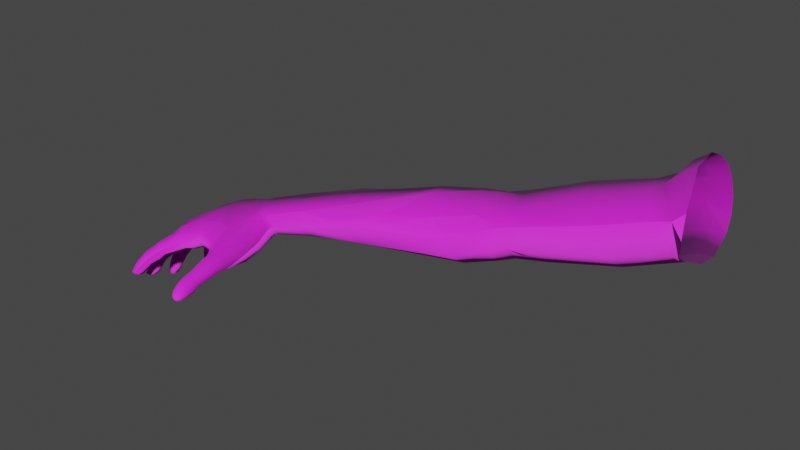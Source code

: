 # Source: right_arm.blend  (saved by Blender 4.2.66; exported with 4.5.12 LTS)
import bpy
from mathutils import Matrix  # noqa: F401  (used for matrix-valued properties, if any)

bpy.ops.wm.read_factory_settings(use_empty=True)
scene = bpy.context.scene
scene.name = 'Scene'

# ---- collections
col_collection = bpy.data.collections.new('Collection'); scene.collection.children.link(col_collection)

# ---- images (referenced by path relative to the original .blend; pixels are not part of the script)
import os
ASSET_DIR = os.environ.get("B2B_ASSET_DIR", "")  # directory of the original .blend (textures are referenced by path, not embedded)
HERE = os.path.dirname(os.path.abspath(__file__))  # packed textures are extracted next to this script under _unpacked/

def load_image(name, relpath, width, height, colorspace="sRGB"):
    """Load a texture the original file referenced (path relative to the .blend, or extracted next to this script)."""
    p = next((c for c in (os.path.join(HERE, relpath), os.path.join(ASSET_DIR, relpath)) if relpath and os.path.exists(c)), "")
    if p:
        img = bpy.data.images.load(p, check_existing=True)
        img.name = name
    else:  # same state as the original file: an image datablock whose file is absent (Cycles renders it pink)
        img = bpy.data.images.new(name, width, height)
        img.source = "FILE"
        img.filepath = "//" + (relpath or name)
    img.colorspace_settings.name = colorspace
    return img
img_armstexd_jpg_001 = load_image('ArmsTexD.jpg.001', 'arms/Arms_Texture/ArmsTexD.jpg', 1024, 1024, 'sRGB')
img_armstexn_jpg_001 = load_image('ArmsTexN.jpg.001', 'arms/Arms_Texture/ArmsTexN.jpg', 1024, 1024, 'sRGB')

# ---- materials (node trees are filled in below, after node groups)
mat_armstex_006 = bpy.data.materials.new('ArmsTex.006')
mat_armstex_006.use_transparent_shadow = False
mat_armstex_006.roughness = 0.2929
mat_armstex_006.specular_intensity = 1.0

# ---- material node trees
mat_armstex_006.use_nodes = True; mat_armstex_006.node_tree.nodes.clear()
_N = mat_armstex_006.node_tree.nodes; _L = mat_armstex_006.node_tree.links
n0 = _N.new('ShaderNodeBsdfPrincipled'); n0.name = 'Principled BSDF'; n0.location = (10, 300)
n0.distribution = 'GGX'
n0.subsurface_method = 'BURLEY'
n0.inputs[2].default_value = 0.8203
n0.inputs[3].default_value = 1.45
n0.inputs[13].default_value = 1.0
n0.inputs[27].default_value = (0.0, 0.0, 0.0, 1.0)
n0.inputs[28].default_value = 1.0
n1 = _N.new('ShaderNodeOutputMaterial'); n1.name = 'Material Output'; n1.location = (300, 300)
n2 = _N.new('ShaderNodeNormalMap'); n2.name = 'Normal Map'; n2.location = (-300, -300)
n2.label = 'Normal/Map'
n3 = _N.new('ShaderNodeTexImage'); n3.name = 'Image Texture'; n3.location = (-406, 382)
n3.image = img_armstexd_jpg_001
n4 = _N.new('ShaderNodeTexImage'); n4.name = 'Image Texture.001'; n4.location = (-614, -429)
n4.image = img_armstexn_jpg_001
_L.new(n0.outputs[0], n1.inputs[0])
_L.new(n2.outputs[0], n0.inputs[5])
_L.new(n3.outputs[0], n0.inputs[0])
_L.new(n4.outputs[0], n2.inputs[1])
n1.is_active_output = True

# ---- world
world_world = bpy.data.worlds.new('World'); scene.world = world_world
world_world.use_nodes = True; world_world.node_tree.nodes.clear()
_N = world_world.node_tree.nodes; _L = world_world.node_tree.links
n0 = _N.new('ShaderNodeOutputWorld'); n0.name = 'World Output'; n0.location = (300, 300)
n1 = _N.new('ShaderNodeBackground'); n1.name = 'Background'; n1.location = (10, 300)
n1.inputs[0].default_value = (0.05088, 0.05088, 0.05088, 1.0)
_L.new(n1.outputs[0], n0.inputs[0])
n0.is_active_output = True
world_world.color = (0.05088, 0.05088, 0.05088)
world_world.use_sun_shadow = False
world_world.sun_shadow_jitter_overblur = 0.0

# ---- meshes
me_fpsarms_2_003 = bpy.data.meshes.new('FpsArms.2.003')
me_fpsarms_2_003.from_pydata([(-80.31, -7.807, 13.25), (-83.88, -10.76, 13.88), (-84.74, -13.55, 15.08), (-78.28, -11.55, 16.7), (-78.67, -11.85, 13.68), (-76.28, -5.795, 18.51), (-84.2, -9.948, 14.81), (-82.46, -12.78, 20.98), (-81.37, -11.95, 23.27), (-84.29, -13.22, 14.74), (-80.97, -11.24, 24.1), (-82.82, -13.19, 18.33), (-82.86, -13.37, 15.54), (-83.27, -8.841, 23.71), (-78.97, -14.95, 29.5), (-78.9, -15.46, 29.86), (-78.81, -15.65, 29.64), (-78.81, -15.41, 29.32), (-78.49, -15.91, 29.69), (-78.38, -15.87, 29.31), (-84.4, -13.6, 15.92), (-84.11, -13.4, 15.88), (-81.55, -9.256, 24.21), (-78.14, -16.01, 29.72), (-84.72, -12.9, 16.69), (-76.31, -7.621, 21.75), (-77.88, -15.93, 29.46), (-84.5, -12.75, 16.85), (-78.04, -15.95, 29.97), (-81.14, -10.12, 24.41), (-82.5, -8.434, 23.21), (-85.34, -12.23, 16.89), (-82.78, -9.038, 24.35), (-85.29, -11.96, 17.0), (-85.63, -11.54, 16.36), (-84.76, -9.963, 19.33), (-77.55, -15.72, 29.74), (-78.0, -14.64, 30.1), (-78.51, -15.81, 30.02), (-77.63, -6.295, 15.13), (-77.49, -15.74, 29.02), (-77.62, -10.39, 12.13), (-77.75, -8.674, 12.01), (-77.03, -15.29, 29.29), (-78.18, -15.72, 28.79), (-77.88, -7.384, 12.73), (-76.35, -11.19, 15.93), (-85.18, -10.39, 17.1), (-78.72, -15.03, 28.82), (-76.75, -11.33, 13.37), (-85.5, -11.47, 16.79), (-72.02, -7.884, 18.69), (-78.82, -14.25, 29.04), (-85.85, -11.64, 15.63), (-76.92, -15.09, 28.01), (-76.46, -14.62, 28.49), (-77.72, -14.93, 27.78), (-78.33, -14.01, 27.85), (-78.35, -13.29, 28.28), (-72.29, -9.241, 17.83), (-77.87, -12.89, 28.8), (-73.47, -5.505, 18.75), (-77.12, -13.12, 29.14), (-72.51, -6.216, 19.02), (-85.55, -10.97, 15.41), (-72.87, -9.734, 16.89), (-76.48, -13.81, 28.95), (-73.56, -9.959, 16.13), (-73.97, -10.06, 15.73), (-86.67, -18.15, 16.46), (-75.25, -5.388, 16.15), (-78.83, -15.21, 30.07), (-75.95, -6.333, 13.74), (-75.81, -8.563, 12.22), (-75.9, -7.528, 12.52), (-78.43, -15.56, 30.26), (-75.19, -9.975, 13.02), (-77.95, -15.73, 30.22), (-75.94, -9.642, 12.27), (-74.68, -10.23, 14.41), (-86.71, -18.59, 16.85), (-77.39, -15.34, 29.96), (-76.93, -14.48, 29.55), (-71.33, -7.493, 18.07), (-77.54, -13.74, 29.61), (-71.61, -8.969, 17.06), (-86.43, -18.53, 16.9), (-72.42, -4.744, 17.62), (-71.73, -5.607, 18.32), (-78.37, -13.69, 29.34), (-86.27, -18.25, 16.67), (-78.87, -14.63, 29.71), (-72.09, -9.302, 15.99), (-72.48, -9.417, 14.75), (-75.41, -12.87, 25.09), (-86.22, -18.48, 17.34), (-73.34, -9.65, 15.27), (-74.66, -12.44, 25.53), (-76.45, -12.68, 24.88), (-85.95, -18.18, 17.21), (-86.17, -18.21, 17.71), (-77.11, -11.83, 24.95), (-73.5, -4.794, 15.14), (-75.21, -6.054, 13.17), (-74.45, -5.1, 15.74), (-75.07, -7.602, 12.28), (-74.74, -8.909, 12.62), (-86.01, -17.87, 17.73), (-77.11, -10.94, 25.31), (-73.93, -9.5, 13.91), (-86.43, -18.22, 17.84), (-85.29, -9.798, 18.31), (-76.57, -10.58, 26.05), (-74.22, -5.893, 12.44), (-73.96, -7.648, 11.9), (-86.35, -17.64, 17.94), (-73.53, -8.719, 12.44), (-75.4, -10.86, 26.58), (-72.93, -9.293, 13.48), (-73.0, -5.113, 18.27), (-72.2, -5.855, 18.66), (-87.1, -17.78, 17.25), (-74.68, -11.79, 26.33), (-77.35, -14.13, 27.12), (-76.52, -14.28, 27.33), (-71.76, -7.565, 18.32), (-83.52, -9.321, 22.8), (-72.05, -8.966, 17.44), (-86.57, -18.6, 17.42), (-77.87, -13.2, 27.22), (-85.91, -17.43, 17.63), (-86.36, -16.99, 17.85), (-85.79, -17.79, 17.06), (-72.61, -9.414, 16.45), (-86.14, -17.79, 16.45), (-86.71, -17.5, 16.19), (-84.31, -9.18, 17.79), (-86.94, -18.51, 16.88), (-77.73, -12.39, 27.52), (-77.21, -12.04, 27.96), (-86.86, -18.53, 17.44), (-86.7, -18.16, 17.86), (-76.06, -13.21, 28.27), (-85.42, -11.55, 14.54), (-86.67, -17.54, 17.9), (-86.94, -16.72, 17.59), (-76.49, -12.38, 28.14), (-75.93, -13.01, 28.05), (-87.32, -16.74, 16.97), (-87.16, -17.16, 16.4), (-86.94, -18.03, 16.51), (-85.4, -15.52, 16.41), (-85.62, -15.16, 17.09), (-85.76, -15.56, 15.79), (-75.97, -13.79, 27.71), (-76.68, -12.6, 28.43), (-86.49, -15.28, 15.62), (-74.33, -11.37, 25.62), (-87.06, -14.94, 15.93), (-87.24, -14.61, 16.55), (-75.04, -10.28, 25.75), (-76.29, -10.21, 25.39), (-86.92, -14.49, 17.13), (-77.42, -12.32, 28.24), (-74.95, -12.64, 23.89), (-86.3, -14.7, 17.37), (-85.73, -16.21, 16.6), (-74.11, -12.04, 24.46), (-85.89, -15.91, 17.27), (-86.82, -13.95, 15.65), (-86.07, -16.25, 16.0), (-86.71, -16.07, 15.84), (-87.23, -15.83, 16.16), (-87.45, -15.56, 16.78), (-76.21, -12.55, 23.61), (-77.32, -11.6, 23.82), (-77.3, -10.45, 24.51), (-87.13, -15.38, 17.36), (-86.45, -15.53, 17.54), (-87.07, -13.61, 16.27), (-76.16, -9.658, 24.61), (-86.73, -13.44, 16.92), (-87.22, -16.07, 16.2), (-87.4, -15.96, 16.84), (-87.08, -15.74, 17.42), (-79.89, -11.26, 22.53), (-77.77, -11.2, 22.4), (-77.03, -11.79, 22.84), (-19.27, 1.244, 7.103), (-74.66, -9.908, 25.04), (-18.68, -1.02, 2.304), (-73.95, -11.06, 24.96), (-19.27, 3.603, 7.096), (-72.93, -10.51, 22.39), (-19.43, 6.69, 6.438), (-73.59, -12.01, 21.44), (-20.05, 10.98, 3.445), (-20.06, 11.66, 0.335), (-19.8, 10.66, -1.789), (-21.59, 9.838, 3.731), (-21.81, 10.39, 0.6494), (-21.66, 9.534, -1.199), (-21.55, 8.608, -2.438), (-21.22, 6.876, -3.98), (-20.51, 4.28, -5.214), (-74.79, -8.016, 22.13), (-86.18, -12.56, 16.66), (-86.54, -13.04, 16.82), (-86.91, -13.13, 16.12), (-85.7, -12.26, 14.78), (-73.59, -8.599, 22.6), (-86.45, -12.59, 15.99), (-72.3, -9.275, 20.28), (-72.76, -10.76, 19.37), (-85.75, -12.93, 16.98), (-72.98, -7.326, 20.63), (-74.43, -6.558, 20.31), (-86.07, -13.43, 17.12), (-77.8, -10.22, 24.0), (-85.29, -13.72, 16.84), (-77.98, -11.17, 23.65), (-85.65, -14.1, 16.92), (-77.48, -9.442, 23.76), (-79.74, -10.9, 23.39), (-85.06, -14.25, 16.2), (-79.73, -10.03, 23.77), (-80.02, -8.996, 23.63), (-85.49, -14.52, 16.32), (-77.4, -11.64, 20.11), (-85.29, -12.94, 14.61), (-76.25, -12.29, 20.22), (-74.96, -12.39, 20.62), (-85.36, -14.23, 15.44), (-73.74, -11.23, 18.38), (-74.79, -11.25, 17.68), (-75.86, -11.04, 17.26), (-81.88, -7.686, 19.94), (-80.98, -7.787, 22.52), (-82.55, -8.144, 16.9), (-82.25, -11.92, 13.52), (-82.54, -10.3, 13.4), (-82.76, -9.055, 14.18), (-80.45, -12.02, 20.28), (-81.13, -12.39, 17.76), (-81.8, -12.77, 15.03), (-84.67, -12.41, 14.15), (-85.75, -14.51, 15.66), (-85.89, -13.73, 15.09), (-63.94, -3.009, 8.506), (-69.77, -3.968, 12.63), (-62.93, -2.131, 11.34), (-68.84, -3.777, 15.09), (-88.89, -16.74, 25.58), (-88.56, -17.53, 24.46), (-88.96, -17.34, 23.79), (-89.36, -16.99, 23.57), (-61.9, -2.892, 13.29), (-68.14, -4.748, 16.35), (-24.07, 7.732, -0.4443), (-19.17, -0.2529, -4.88), (-86.08, -11.52, 25.93), (-60.96, -5.635, 13.92), (-67.58, -7.019, 16.21), (-90.46, -17.97, 24.57), (-90.4, -18.08, 25.25), (-90.01, -17.85, 25.73), (-89.6, -17.23, 25.75), (-60.7, -8.493, 12.59), (-89.45, -16.32, 25.44), (-67.83, -8.9, 14.69), (-89.89, -16.07, 24.75), (-61.33, -9.843, 10.38), (-68.36, -9.472, 12.85), (-63.77, -8.141, 7.249), (-69.95, -7.518, 10.1), (-89.84, -16.52, 24.0), (-90.16, -17.44, 24.09), (-86.53, -14.48, 23.17), (-86.54, -14.2, 23.97), (-69.0, -8.962, 11.03), (-62.72, -9.318, 8.272), (-43.88, -2.388, -0.4469), (-87.06, -14.29, 22.47), (-44.85, 0.1571, 2.533), (-44.54, 1.033, 4.905), (-43.86, -0.7608, 6.805), (-87.75, -13.71, 22.37), (-88.1, -13.28, 22.86), (-88.08, -13.06, 23.53), (-42.78, -2.099, 8.092), (-87.67, -13.22, 24.1), (-41.38, -4.733, 7.632), (-41.5, -6.985, 5.481), (-42.2, -7.411, 1.786), (-87.09, -13.61, 24.35), (-87.66, -15.7, 23.88), (-87.52, -15.38, 24.56), (-88.05, -15.53, 23.21), (-88.61, -15.01, 23.02), (-88.96, -14.45, 23.37), (-88.98, -14.19, 24.1), (-88.47, -14.4, 24.69), (-87.94, -14.87, 24.88), (-85.29, -11.07, 22.95), (-86.77, -12.18, 23.58), (-85.58, -11.67, 26.49), (-42.61, -5.519, -0.8872), (-47.63, -4.412, -0.5118), (-47.25, -5.718, -0.2742), (-46.49, -2.484, 0.3327), (-45.56, -6.183, -0.3702), (-46.88, 0.8734, 6.103), (-47.47, 0.1612, 3.433), (-45.7, -1.305, 7.979), (-87.21, -11.96, 22.93), (-85.86, -10.78, 22.07), (-43.84, -5.724, 8.342), (-84.81, -11.55, 23.18), (-86.37, -12.73, 24.0), (-86.62, -14.43, 27.39), (-87.56, -13.8, 25.86), (-23.27, 6.329, -3.161), (-19.29, 4.33, -5.606), (-88.06, -13.52, 26.36), (-39.48, -0.9048, 8.033), (-84.44, -12.39, 22.77), (-85.96, -13.46, 23.8), (-87.95, -13.36, 27.1), (-85.84, -12.2, 24.73), (-84.2, -10.04, 24.64), (-22.34, 3.108, -4.983), (-83.19, -11.08, 25.62), (-84.57, -12.84, 21.93), (-86.06, -13.67, 22.82), (-85.2, -12.55, 21.07), (-86.62, -13.43, 21.95), (-37.88, -6.946, 0.8649), (-87.53, -13.53, 27.67), (-84.91, -12.09, 26.66), (-44.93, -3.107, 8.614), (-87.84, -13.24, 26.23), (-85.77, -11.85, 20.8), (-43.88, -7.921, 6.038), (-82.94, -11.91, 25.3), (-87.13, -14.42, 25.99), (-37.4, -3.915, 7.719), (-84.68, -12.75, 26.25), (-85.35, -10.99, 20.4), (-85.24, -11.53, 20.32), (-84.39, -12.37, 20.23), (-83.27, -12.37, 24.41), (-51.93, 0.2477, 8.919), (-52.52, -0.1281, 5.952), (-21.22, -0.1033, -4.827), (-50.51, -2.062, 10.64), (-83.86, -12.69, 21.53), (-44.8, -8.289, 2.153), (-87.13, -12.82, 21.8), (-83.89, -9.488, 22.2), (-83.62, -12.06, 22.52), (-18.96, -1.817, -1.647), (-84.21, -11.03, 22.96), (-49.55, -4.808, 10.59), (-87.72, -13.05, 26.96), (-84.48, -10.45, 22.82), (-86.02, -11.37, 21.12), (-85.4, -9.989, 21.7), (-89.87, -17.65, 23.93), (-87.24, -12.22, 22.13), (-84.73, -9.797, 20.1), (-87.53, -12.51, 22.37), (-87.51, -12.28, 23.12), (-20.56, 1.246, 6.58), (-90.21, -18.15, 24.46), (-89.78, -18.17, 24.43), (-89.45, -17.85, 24.09), (-23.63, 4.365, 6.515), (-90.22, -17.11, 25.06), (-25.94, 6.569, 3.913), (-48.53, -7.491, 9.836), (-84.67, -9.26, 21.35), (-26.37, 6.703, 0.6806), (-83.63, -8.749, 20.87), (-82.3, -9.49, 24.73), (-79.12, -6.481, 18.9), (-87.08, -12.49, 23.74), (-26.2, 5.897, -2.225), (-25.63, 2.474, -4.589), (-86.25, -14.14, 15.37), (-23.54, -0.9622, -4.529), (-20.8, -1.954, -1.502), (-28.54, -1.368, 7.583), (-86.3, -13.13, 15.32), (-86.7, -13.62, 15.52), (-45.44, -4.243, -0.8813), (-30.68, 1.97, 7.657), (-78.16, -7.333, 21.77), (-89.14, -14.81, 23.51), (-84.78, -11.12, 14.17), (-19.29, 1.734, -5.874), (-79.95, -6.829, 15.98), (-32.99, 4.341, 5.237), (-79.53, -10.88, 12.39), (-85.0, -10.56, 16.34), (-89.19, -14.59, 24.26), (-88.65, -14.71, 24.82), (-80.08, -9.207, 12.47), (-85.74, -11.36, 17.35), (-87.3, -13.26, 27.54), (-48.1, -9.217, 7.153), (-85.44, -11.89, 17.24), (-84.92, -13.03, 25.43), (-84.51, -12.71, 17.26), (-84.98, -10.42, 15.19), (-84.51, -10.67, 23.94), (-49.3, -9.695, 3.313), (-34.26, 4.218, 2.098), (-84.36, -12.88, 18.53), (-89.54, -18.31, 24.93), (-85.85, -11.56, 25.08), (-86.89, -13.83, 27.72), (-41.15, 0.5725, 6.305), (-51.31, -6.349, 0.6469), (-34.86, 3.491, -0.661), (-88.99, -18.01, 24.68), (-86.1, -11.77, 25.27), (-37.18, -6.246, 4.801), (-50.65, -7.866, 1.357), (-89.37, -18.11, 25.4), (-52.02, -4.326, 0.6902), (-52.54, -1.845, 2.537), (-33.22, 0.3304, -3.505), (-84.48, -12.4, 19.73), (-83.66, -10.49, 25.38), (-20.99, 5.188, 6.387), (-90.09, -18.32, 25.14), (-64.36, -5.077, 7.151), (-70.43, -5.794, 10.17), (-30.38, -3.439, -3.698), (-28.01, -5.017, -0.1466), (-27.34, -3.63, 4.289), (-85.15, -11.58, 20.07), (-83.21, -12.39, 13.91), (-88.95, -17.76, 25.35), (-89.72, -18.03, 25.63), (-89.27, -17.45, 25.71), (-85.28, -11.44, 26.33), (-19.6, -0.7829, 2.816), (-85.78, -11.24, 25.74), (-84.15, -10.31, 23.18), (-83.91, -12.03, 23.71), (-64.29, -6.593, 6.839), (-85.44, -12.86, 24.76), (-40.66, -1.617, -1.485), (-38.69, -4.799, -1.824), (-42.01, 0.8696, 1.321), (-84.09, -10.95, 23.12), (-41.76, 1.113, 3.902), (-24.02, 7.403, 3.345), (-84.44, -11.25, 23.6), (-88.53, -17.23, 25.2), (-85.3, -11.07, 19.89), (-86.0, -10.47, 18.71), (-89.71, -18.62, 20.44), (-89.91, -19.3, 20.9), (-89.48, -19.19, 20.87), (-83.28, -11.97, 22.88), (-89.21, -18.88, 20.53), (-82.41, -12.02, 23.84), (-89.2, -19.46, 21.35), (-88.72, -19.1, 21.11), (-81.98, -11.42, 24.77), (-88.93, -19.31, 21.72), (-88.71, -18.72, 21.82), (-89.33, -19.19, 22.07), (-88.93, -18.42, 22.15), (-89.95, -18.23, 21.52), (-82.17, -10.43, 25.08), (-82.94, -9.965, 25.06), (-83.78, -9.425, 24.2), (-89.12, -16.0, 26.96), (-89.72, -19.55, 21.56), (-88.35, -18.14, 21.65), (-88.6, -17.59, 22.0), (-88.41, -18.58, 20.91), (-88.89, -18.29, 20.3), (-89.42, -16.39, 27.48), (-89.08, -16.54, 27.45), (-88.76, -16.35, 27.11), (-89.46, -17.84, 20.16), (-90.18, -19.15, 21.01), (-88.9, -16.68, 27.93), (-88.4, -16.6, 27.67), (-90.02, -19.34, 21.67), (-89.61, -19.05, 22.16), (-89.23, -18.26, 22.19), (-89.21, -17.25, 21.91), (-89.74, -17.12, 21.25), (-89.85, -17.52, 20.55), (-88.7, -16.51, 28.35), (-89.97, -18.44, 20.59), (-86.72, -15.22, 19.81), (-86.73, -14.88, 20.57), (-87.28, -15.13, 19.15), (-88.07, -14.67, 19.05), (-88.55, -14.19, 19.52), (-88.3, -16.32, 28.31), (-88.97, -16.34, 28.55), (-88.51, -15.94, 28.65), (-89.3, -15.47, 27.99), (-89.34, -16.53, 28.12), (-87.88, -15.95, 28.14), (-88.1, -15.39, 28.49), (-87.98, -16.27, 27.41), (-88.52, -13.86, 20.21), (-88.03, -13.92, 20.76), (-87.37, -14.25, 20.93), (-87.63, -16.62, 20.27), (-87.58, -16.32, 21.03), (-88.12, -16.38, 19.65), (-88.84, -16.06, 19.57), (-89.25, -15.57, 19.98), (-89.21, -15.26, 20.74), (-88.68, -15.33, 21.3), (-88.02, -15.76, 21.41), (-88.34, -15.93, 26.78), (-88.72, -15.36, 26.57), (-89.59, -16.15, 27.58), (-89.56, -16.24, 28.21), (-89.18, -16.1, 28.62), (-88.76, -15.67, 28.66), (-85.97, -11.61, 19.86), (-87.35, -12.71, 20.37), (-87.86, -12.54, 19.71), (-86.46, -11.24, 18.98), (-85.56, -12.06, 20.07), (-86.82, -13.26, 20.66), (-88.54, -14.88, 28.31), (-88.87, -14.57, 27.62), (-88.99, -14.92, 26.92), (-89.32, -15.76, 27.09), (-85.6, -13.86, 25.93), (-85.43, -13.53, 26.71), (-85.12, -12.83, 19.73), (-86.38, -13.96, 20.35), (-85.04, -13.28, 18.87), (-86.47, -14.33, 19.57), (-85.52, -12.97, 18.02), (-86.93, -14.15, 18.78), (-86.09, -13.58, 25.31), (-86.1, -12.39, 17.79), (-86.56, -12.83, 25.25), (-87.57, -13.63, 18.58), (-86.48, -11.86, 18.09), (-87.84, -12.98, 18.98), (-88.1, -13.37, 19.16), (-86.72, -12.35, 25.67), (-88.12, -13.0, 19.9), (-87.6, -13.09, 20.51), (-89.4, -15.98, 20.1), (-89.36, -15.72, 20.87), (-88.8, -15.71, 21.45), (-86.64, -12.08, 26.27), (-19.52, 9.198, -3.287), (-19.42, 7.227, -4.588), (-86.23, -12.25, 26.81), (-85.74, -12.77, 27.04), (-86.82, -14.7, 26.66)], [], [(192, 434, 376, 372, 188), (432, 441, 535, 543), (417, 432, 543, 545), (402, 406, 42, 41), (406, 0, 45, 42), (3, 4, 49, 46), (235, 228, 3, 46), (4, 402, 41, 49), (396, 222, 25), (180, 205, 25, 222), (216, 5, 25, 205), (212, 213, 59, 51), (216, 215, 63, 61), (215, 212, 51, 63), (213, 233, 65, 59), (233, 234, 67, 65), (55, 154, 142, 66), (66, 142, 155, 62), (62, 155, 163, 60), (60, 163, 138, 58), (169, 393, 388), (179, 208, 393, 169), (181, 207, 208, 179), (217, 207, 181), (182, 172, 171), (183, 173, 172, 182), (234, 235, 68, 67), (184, 177, 173, 183), (178, 177, 184), (380, 358, 382), (70, 39, 5), (369, 380, 382), (111, 35, 136), (47, 111, 136), (13, 32, 30), (126, 13, 30), (413, 403, 6), (186, 220, 223, 185), (220, 186, 187, 175), (174, 175, 187), (39, 70, 72), (11, 412, 27, 12), (417, 412, 11), (7, 349, 432, 11), (355, 349, 7), (359, 355, 7), (468, 466, 8), (5, 216, 61, 70), (471, 468, 8), (72, 74, 45, 39), (194, 434, 192), (196, 199, 194), (198, 201, 200, 197), (563, 202, 201, 198), (197, 200, 199, 196), (199, 458, 434, 194), (200, 458, 199), (201, 258, 458, 200), (202, 258, 201), (203, 321, 258, 202), (321, 203, 204, 330), (330, 204, 399), (42, 45, 74, 73), (49, 41, 78, 76), (79, 46, 49, 76), (42, 73, 78, 41), (83, 85, 269, 262), (87, 88, 257, 251), (88, 83, 262, 257), (85, 92, 269), (269, 92, 93, 272), (440, 391, 345, 426), (439, 440, 426, 336), (67, 68, 96), (251, 249, 102, 87), (72, 70, 104, 103), (384, 396, 25, 5), (74, 72, 103, 105), (438, 439, 336, 454), (540, 539, 526, 480), (351, 311, 312, 352), (106, 73, 74, 105), (39, 45, 0, 400), (79, 76, 106, 109), (103, 104, 102, 113), (105, 103, 113, 114), (116, 106, 105, 114), (109, 106, 116, 118), (106, 76, 78), (104, 119, 87, 102), (119, 120, 88, 87), (120, 125, 83, 88), (125, 127, 85, 83), (127, 133, 92, 85), (133, 96, 93, 92), (113, 102, 249, 437), (527, 540, 480, 486), (486, 510, 528, 527), (412, 417, 545, 547), (510, 507, 529, 528), (354, 313, 311, 351), (362, 339, 313, 354), (508, 530, 529, 507), (512, 537, 530, 508), (379, 316, 339, 362), (409, 342, 316, 379), (566, 542, 346, 338), (542, 541, 411, 346), (415, 356, 342, 409), (422, 308, 310, 427), (447, 190, 188, 372), (447, 390, 360, 190), (541, 549, 452, 411), (549, 551, 328, 452), (551, 556, 425, 328), (362, 261, 267, 379), (422, 451, 436, 429), (427, 273, 451, 422), (556, 562, 260, 425), (562, 565, 305, 260), (565, 566, 338, 305), (429, 436, 248, 430), (415, 280, 273, 427), (409, 271, 280, 415), (379, 267, 271, 409), (436, 451, 437), (567, 541, 542, 319), (344, 549, 541, 567), (320, 551, 549, 344), (248, 436, 437, 249), (250, 248, 249, 251), (256, 250, 251, 257), (261, 256, 257, 262), (340, 556, 551, 320), (363, 562, 556, 340), (408, 565, 562, 363), (267, 261, 262, 269), (271, 267, 269, 272), (273, 280, 279, 274), (451, 273, 274, 437), (250, 352, 430, 248), (256, 351, 352, 250), (261, 354, 351, 256), (455, 453, 281, 283), (420, 566, 565, 408), (319, 542, 566, 420), (433, 329, 448, 446), (457, 455, 283, 284), (421, 457, 284, 285), (324, 421, 285, 289), (331, 433, 446, 338), (343, 331, 338, 346), (350, 343, 346, 411), (345, 324, 289, 291), (426, 345, 291, 292), (336, 426, 292, 293), (450, 350, 411, 452), (454, 336, 293, 306), (453, 454, 306, 281), (261, 362, 354), (459, 450, 452, 328), (352, 312, 309, 430), (422, 429, 307, 308), (394, 309, 281), (279, 116, 114, 274), (10, 223, 225, 29), (414, 459, 328, 419), (291, 289, 339, 316), (292, 291, 316, 342), (364, 361, 456, 449), (329, 414, 419, 448), (293, 292, 342, 356), (471, 477, 331, 343), (306, 293, 356, 310), (280, 271, 272, 279), (461, 441, 348, 347), (50, 33, 410, 407), (384, 400, 238, 236), (384, 236, 237, 396), (468, 471, 343, 350), (466, 468, 350, 450), (29, 225, 226, 22), (461, 462, 534, 531), (400, 0, 241, 238), (458, 258, 381, 378), (402, 239, 240, 406), (555, 554, 552), (557, 533, 554, 555), (410, 412, 547, 550), (456, 466, 450, 459), (372, 376, 395, 391), (376, 378, 401, 395), (406, 240, 241, 0), (381, 386, 423, 416), (558, 532, 533, 557), (386, 387, 431, 423), (449, 456, 459, 414), (430, 309, 307, 429), (312, 283, 281, 309), (387, 389, 438, 431), (389, 390, 439, 438), (536, 532, 558), (559, 521, 520), (378, 381, 416, 401), (284, 283, 312, 311), (285, 284, 311, 313), (390, 447, 440, 439), (228, 186, 185, 242), (289, 285, 313, 339), (477, 478, 433, 331), (228, 242, 243, 3), (4, 244, 239, 402), (3, 243, 244, 4), (396, 237, 226, 222), (329, 479, 449, 414), (394, 281, 306), (5, 39, 400, 384), (372, 391, 440, 447), (431, 438, 454, 453), (478, 479, 329, 433), (425, 419, 328), (415, 427, 310, 356), (366, 380, 369), (366, 358, 380), (260, 448, 419, 425), (236, 238, 136, 382), (382, 30, 237, 236), (305, 446, 448, 260), (423, 431, 453, 455), (338, 446, 305), (323, 340, 320), (416, 423, 455, 457), (560, 522, 521, 559), (327, 363, 340, 323), (337, 408, 363, 327), (478, 477, 383), (479, 478, 383, 32), (394, 308, 307), (420, 408, 337), (263, 264, 377, 276), (479, 13, 126), (126, 449, 479), (367, 375, 374, 373), (375, 424, 418, 374), (407, 410, 550, 553), (218, 225, 223, 220), (479, 32, 13), (22, 383, 477, 29), (424, 443, 428, 418), (222, 226, 225, 218), (218, 220, 175, 176), (114, 113, 437, 274), (186, 228, 230, 187), (164, 174, 231, 195), (561, 523, 522, 560), (118, 116, 279), (70, 61, 119, 104), (443, 445, 444, 428), (32, 383, 22, 30), (310, 308, 394), (401, 416, 457, 421), (395, 401, 421, 324), (524, 523, 561), (563, 564, 203, 202), (61, 63, 120, 119), (307, 309, 394), (51, 59, 127, 125), (59, 65, 133, 127), (394, 306, 310), (391, 395, 324, 345), (222, 218, 176, 180), (8, 185, 223, 10), (174, 187, 230, 231), (233, 231, 230, 234), (213, 195, 231, 233), (78, 73, 106), (377, 264, 265, 266), (65, 67, 96, 133), (68, 235, 46, 79), (68, 79, 109, 96), (93, 96, 109, 118), (193, 195, 213, 212), (93, 118, 279, 272), (374, 418, 435, 373), (358, 366, 364), (418, 428, 444, 435), (460, 252, 445, 443), (253, 460, 443, 424), (126, 358, 364, 449), (461, 347, 369, 35), (254, 253, 424, 375), (255, 254, 375, 367), (461, 35, 462), (377, 270, 275, 276), (268, 270, 377, 266), (50, 407, 47, 403), (441, 461, 531, 535), (210, 193, 212, 215), (203, 564, 322, 204), (64, 403, 413), (382, 358, 126, 30), (22, 226, 237, 30), (347, 366, 369), (462, 111, 47), (462, 35, 111), (35, 369, 382, 136), (238, 241, 6, 136), (460, 296, 302, 252), (253, 295, 296, 460), (254, 297, 295, 253), (143, 245, 229, 209), (245, 9, 2, 229), (9, 21, 20, 2), (21, 27, 24, 20), (255, 298, 297, 254), (275, 397, 298, 255), (270, 404, 397, 275), (27, 33, 31, 24), (33, 50, 34, 31), (34, 403, 64, 53), (268, 405, 404, 270), (143, 209, 53, 64), (137, 140, 121, 150), (69, 90, 86, 80), (90, 99, 95, 86), (99, 107, 100, 95), (107, 115, 110, 100), (121, 140, 141, 144), (252, 302, 405, 268), (86, 95, 128, 80), (95, 100, 110, 128), (130, 131, 115, 107), (132, 130, 107, 99), (134, 132, 99, 90), (135, 134, 90, 69), (276, 275, 255, 367), (121, 148, 149, 150), (145, 148, 121, 144), (263, 276, 367, 373), (130, 168, 178, 131), (132, 166, 168, 130), (134, 170, 166, 132), (135, 171, 170, 134), (149, 182, 171, 135), (148, 183, 182, 149), (373, 435, 264, 263), (435, 444, 265, 264), (145, 184, 183, 148), (131, 178, 184, 145), (150, 149, 135, 69), (445, 266, 265, 444), (252, 268, 266, 445), (294, 278, 326, 318), (278, 277, 333, 326), (137, 150, 69, 80), (80, 128, 140, 137), (128, 110, 141, 140), (115, 144, 141, 110), (131, 145, 144, 115), (165, 152, 221, 217), (152, 151, 227, 221), (151, 153, 246, 227), (277, 282, 335, 333), (282, 286, 357, 335), (153, 156, 388, 246), (156, 158, 169, 388), (158, 159, 179, 169), (159, 162, 181, 179), (286, 287, 370, 357), (287, 288, 371, 370), (162, 165, 217, 181), (166, 151, 152, 168), (170, 153, 151, 166), (288, 290, 385, 371), (290, 294, 318, 385), (295, 277, 278, 296), (171, 156, 153, 170), (172, 158, 156, 171), (173, 159, 158, 172), (177, 162, 159, 173), (297, 282, 277, 295), (298, 286, 282, 297), (178, 165, 162, 177), (168, 152, 165, 178), (206, 211, 208, 207), (214, 206, 207, 217), (219, 214, 217, 221), (224, 219, 221, 227), (232, 224, 227, 246), (247, 232, 246, 388), (392, 247, 388, 393), (211, 392, 393, 208), (24, 31, 214, 219), (20, 24, 219, 224), (2, 20, 224, 232), (229, 2, 232, 247), (209, 229, 247, 392), (31, 34, 206, 214), (211, 53, 209, 392), (34, 53, 211, 206), (299, 287, 286, 298), (300, 288, 287, 299), (301, 290, 288, 300), (302, 294, 290, 301), (296, 278, 294, 302), (303, 315, 314, 304), (50, 403, 34), (317, 303, 304, 318), (527, 528, 509, 540), (480, 488, 487, 486), (325, 317, 318, 326), (332, 325, 326, 333), (334, 332, 333, 335), (341, 334, 335, 357), (365, 341, 357, 368), (315, 365, 368, 314), (245, 143, 398), (407, 462, 47), (143, 64, 413, 398), (359, 361, 317, 325), (488, 492, 491, 487), (355, 359, 325, 332), (245, 398, 1, 442), (398, 413, 6, 1), (403, 47, 136, 6), (349, 355, 332, 334), (492, 506, 499, 491), (506, 508, 507, 499), (509, 528, 529, 530), (348, 349, 334, 341), (347, 348, 341, 365), (487, 491, 510, 486), (361, 364, 303, 317), (315, 366, 347, 365), (364, 366, 315, 303), (1, 240, 239, 442), (491, 499, 507, 510), (511, 512, 508, 506), (330, 399, 259, 353), (353, 259, 360), (204, 322, 399), (534, 462, 407, 553), (434, 458, 378, 376), (513, 511, 506, 492), (525, 513, 492, 488), (370, 368, 357), (63, 51, 125, 120), (205, 210, 215, 216), (234, 230, 228, 235), (258, 321, 386, 381), (526, 525, 488, 480), (509, 538, 539, 540), (7, 11, 243, 242), (537, 538, 509, 530), (511, 319, 420, 512), (513, 567, 319, 511), (321, 330, 387, 386), (330, 353, 389, 387), (353, 360, 390, 389), (242, 185, 8, 7), (525, 344, 567, 513), (526, 320, 344, 525), (539, 323, 320, 526), (538, 327, 323, 539), (371, 314, 368, 370), (537, 337, 327, 538), (11, 12, 244, 243), (442, 239, 244, 12), (385, 304, 314, 371), (6, 241, 240, 1), (318, 304, 385), (397, 299, 298), (404, 300, 299, 397), (405, 301, 300, 404), (302, 301, 405), (490, 493, 476, 500), (463, 467, 465, 464), (467, 470, 469, 465), (470, 473, 472, 469), (473, 475, 474, 472), (466, 456, 361, 359), (476, 493, 494, 495), (465, 469, 481, 464), (469, 472, 474, 481), (349, 348, 441, 432), (482, 483, 475, 473), (245, 442, 9), (512, 420, 337, 537), (484, 482, 473, 470), (412, 410, 33, 27), (485, 484, 470, 467), (489, 485, 467, 463), (476, 497, 498, 500), (496, 497, 476, 495), (482, 518, 524, 483), (484, 517, 518, 482), (7, 8, 466, 359), (471, 8, 10), (432, 417, 11), (485, 519, 517, 484), (489, 520, 519, 485), (498, 559, 520, 489), (21, 9, 442, 12), (27, 21, 12), (71, 75, 37, 91), (14, 17, 16, 15), (17, 19, 18, 16), (497, 560, 559, 498), (496, 561, 560, 497), (483, 524, 561, 496), (19, 26, 23, 18), (26, 36, 28, 23), (37, 75, 77, 81), (16, 18, 38, 15), (18, 23, 28, 38), (40, 43, 36, 26), (44, 40, 26, 19), (48, 44, 19, 17), (52, 48, 17, 14), (37, 84, 89, 91), (82, 84, 37, 81), (40, 54, 55, 43), (44, 56, 54, 40), (48, 57, 56, 44), (52, 58, 57, 48), (52, 89, 60, 58), (60, 89, 84, 62), (500, 498, 489, 463), (490, 500, 463, 464), (62, 84, 82, 66), (66, 82, 43, 55), (54, 124, 154, 55), (56, 123, 124, 54), (464, 481, 493, 490), (481, 474, 494, 493), (57, 129, 123, 56), (58, 138, 129, 57), (163, 139, 138), (155, 146, 139, 163), (142, 147, 146, 155), (154, 147, 142), (91, 89, 52, 14), (71, 91, 14, 15), (15, 38, 75, 71), (38, 28, 77, 75), (36, 81, 77, 28), (43, 82, 81, 36), (97, 154, 124, 94), (94, 124, 123, 98), (98, 123, 129, 101), (101, 129, 138, 108), (108, 138, 139, 112), (475, 495, 494, 474), (483, 496, 495, 475), (516, 502, 544, 536), (502, 501, 546, 544), (112, 139, 146, 117), (117, 146, 147, 122), (122, 147, 154, 97), (160, 117, 122, 157), (501, 503, 548, 546), (503, 504, 552, 548), (504, 505, 555, 552), (505, 514, 557, 555), (514, 515, 558, 557), (515, 516, 536, 558), (517, 501, 502, 518), (519, 503, 501, 517), (520, 504, 503, 519), (157, 122, 97), (108, 112, 161), (161, 112, 117, 160), (521, 505, 504, 520), (522, 514, 505, 521), (523, 515, 514, 522), (524, 516, 515, 523), (518, 502, 516, 524), (531, 534, 533, 532), (164, 167, 97, 94), (174, 164, 94, 98), (175, 174, 98, 101), (176, 175, 101, 108), (535, 531, 532, 536), (543, 535, 536, 544), (545, 543, 544, 546), (547, 545, 546, 548), (550, 547, 548, 552), (180, 176, 108, 161), (189, 180, 161, 160), (191, 189, 160, 157), (167, 191, 157, 97), (167, 164, 195, 193), (180, 189, 210, 205), (189, 191, 193, 210), (553, 550, 552, 554), (534, 553, 554, 533), (191, 167, 193), (477, 471, 10, 29)])
me_fpsarms_2_003.polygons.foreach_set('use_smooth', [True] * 598)
_uv = me_fpsarms_2_003.uv_layers.new(name='UVMap')
_uv.uv.foreach_set('vector', [0.9457, 0.2339, 0.9399, 0.1415, 0.9088, 0.1558, 0.9457, 0.2339, 0.9639, 0.2279, 0.1014, 0.305, 0.08646, 0.29, 0.0836, 0.3006, 0.08982, 0.32, 0.1092, 0.3489, 0.1014, 0.305, 0.08982, 0.32, 0.09383, 0.3465, 0.2179, 0.4731, 0.2189, 0.5091, 0.2462, 0.5036, 0.2405, 0.4693, 0.2189, 0.5091, 0.2201, 0.5415, 0.2484, 0.5347, 0.2462, 0.5036, 0.2178, 0.3595, 0.22, 0.4333, 0.245, 0.4323, 0.2465, 0.3717, 0.2511, 0.3363, 0.223, 0.2675, 0.2178, 0.3595, 0.2465, 0.3717, 0.22, 0.4333, 0.2179, 0.4731, 0.2405, 0.4693, 0.245, 0.4323, 0.22, 0.7255, 0.2157, 0.7838, 0.2385, 0.7422, 0.2266, 0.8073, 0.2513, 0.7635, 0.2385, 0.7422, 0.2157, 0.7838, 0.2655, 0.7245, 0.2552, 0.6721, 0.2385, 0.7422, 0.2513, 0.7635, 0.3043, 0.2557, 0.2879, 0.2747, 0.3086, 0.3089, 0.3216, 0.2803, 0.2655, 0.7245, 0.2765, 0.7508, 0.2925, 0.7212, 0.2851, 0.6984, 0.2765, 0.7508, 0.2873, 0.7842, 0.2993, 0.7541, 0.2925, 0.7212, 0.2879, 0.2747, 0.2762, 0.298, 0.2995, 0.335, 0.3086, 0.3089, 0.2762, 0.298, 0.2646, 0.319, 0.2905, 0.3577, 0.2995, 0.335, 0.2156, 0.9237, 0.2233, 0.906, 0.2169, 0.8975, 0.2107, 0.9101, 0.2107, 0.9101, 0.2169, 0.8975, 0.2105, 0.8878, 0.2045, 0.8996, 0.2045, 0.8996, 0.2105, 0.8878, 0.2042, 0.8793, 0.1988, 0.8912, 0.1988, 0.8912, 0.2042, 0.8793, 0.2002, 0.8673, 0.1917, 0.8856, 0.1113, 0.5156, 0.1152, 0.5157, 0.1125, 0.5014, 0.1115, 0.5288, 0.1162, 0.5298, 0.1152, 0.5157, 0.1113, 0.5156, 0.1114, 0.5408, 0.1154, 0.5426, 0.1162, 0.5298, 0.1115, 0.5288, 0.1119, 0.5521, 0.1154, 0.5426, 0.1114, 0.5408, 0.09025, 0.5172, 0.09228, 0.5173, 0.09056, 0.5071, 0.09022, 0.5275, 0.09348, 0.5276, 0.09228, 0.5173, 0.09025, 0.5172, 0.2646, 0.319, 0.2511, 0.3363, 0.2851, 0.3694, 0.2905, 0.3577, 0.09097, 0.5377, 0.094, 0.5375, 0.09348, 0.5276, 0.09022, 0.5275, 0.09216, 0.548, 0.094, 0.5375, 0.09097, 0.5377, 0.146, 0.685, 0.1505, 0.7085, 0.16, 0.6795, 0.2766, 0.6309, 0.2501, 0.593, 0.2552, 0.6721, 0.1437, 0.6563, 0.146, 0.685, 0.16, 0.6795, 0.1439, 0.6127, 0.1437, 0.6386, 0.1587, 0.6095, 0.1447, 0.5836, 0.1439, 0.6127, 0.1587, 0.6095, 0.1603, 0.74, 0.1635, 0.7529, 0.1694, 0.7315, 0.1545, 0.7219, 0.1603, 0.74, 0.1694, 0.7315, 0.1543, 0.5442, 0.1479, 0.5667, 0.1659, 0.5432, 0.2149, 0.2065, 0.2119, 0.174, 0.1858, 0.1793, 0.1836, 0.2048, 0.2119, 0.174, 0.2149, 0.2065, 0.2283, 0.1955, 0.2235, 0.1695, 0.2438, 0.1776, 0.2235, 0.1695, 0.2283, 0.1955, 0.2501, 0.593, 0.2766, 0.6309, 0.2748, 0.5664, 0.1378, 0.3459, 0.1115, 0.394, 0.1135, 0.4072, 0.1512, 0.4274, 0.1092, 0.3489, 0.1115, 0.394, 0.1378, 0.3459, 0.138, 0.2599, 0.1029, 0.2876, 0.1014, 0.305, 0.1378, 0.3459, 0.1132, 0.2419, 0.1029, 0.2876, 0.138, 0.2599, 0.1184, 0.2014, 0.1132, 0.2419, 0.138, 0.2599, 0.1445, 0.1692, 0.1252, 0.1899, 0.1578, 0.1903, 0.2552, 0.6721, 0.2655, 0.7245, 0.2851, 0.6984, 0.2766, 0.6309, 0.1562, 0.1484, 0.1445, 0.1692, 0.1578, 0.1903, 0.2748, 0.5664, 0.2742, 0.521, 0.2484, 0.5347, 0.2501, 0.593, 0.9578, 0.1082, 0.9399, 0.1415, 0.9619, 0.1756, 0.9796, 0.9061, 0.9565, 0.899, 0.9398, 0.9974, 0.9996, 0.7921, 0.9721, 0.7899, 0.9694, 0.8347, 0.9954, 0.8428, 1.0, 0.7461, 0.9724, 0.7549, 0.9721, 0.7899, 0.9996, 0.7921, 0.9954, 0.8428, 0.9694, 0.8347, 0.9565, 0.899, 0.9796, 0.9061, 0.9565, 0.899, 0.9135, 0.8739, 0.9132, 0.9886, 0.9398, 0.9974, 0.9694, 0.8347, 0.9135, 0.8739, 0.9565, 0.899, 0.9721, 0.7899, 0.9315, 0.7836, 0.9135, 0.8739, 0.9694, 0.8347, 0.9724, 0.7549, 0.9315, 0.7836, 0.9721, 0.7899, 0.9732, 0.7019, 0.944, 0.7094, 0.9315, 0.7836, 0.9724, 0.7549, 0.944, 0.7094, 0.9732, 0.7019, 0.9749, 0.6346, 0.9485, 0.6192, 0.9485, 0.6192, 0.9749, 0.6346, 0.983, 0.5715, 0.2462, 0.5036, 0.2484, 0.5347, 0.2742, 0.521, 0.2709, 0.4926, 0.245, 0.4323, 0.2405, 0.4693, 0.2634, 0.469, 0.2711, 0.4455, 0.2761, 0.4071, 0.2465, 0.3717, 0.245, 0.4323, 0.2711, 0.4455, 0.2462, 0.5036, 0.2709, 0.4926, 0.2634, 0.469, 0.2405, 0.4693, 0.3319, 0.2904, 0.3206, 0.3266, 0.3752, 0.3653, 0.376, 0.3141, 0.3033, 0.6829, 0.3051, 0.7096, 0.3527, 0.7053, 0.3548, 0.6692, 0.3051, 0.7096, 0.309, 0.7472, 0.3528, 0.752, 0.3527, 0.7053, 0.3206, 0.3266, 0.3147, 0.3557, 0.3752, 0.3653, 0.3752, 0.3653, 0.3147, 0.3557, 0.3118, 0.3903, 0.3753, 0.4098, 0.8528, 0.3413, 0.8391, 0.2589, 0.7331, 0.2879, 0.7357, 0.3671, 0.8486, 0.4377, 0.8528, 0.3413, 0.7357, 0.3671, 0.7347, 0.4525, 0.2905, 0.3577, 0.2851, 0.3694, 0.2971, 0.3803, 0.3548, 0.6692, 0.3587, 0.6122, 0.3028, 0.6242, 0.3033, 0.6829, 0.2748, 0.5664, 0.2766, 0.6309, 0.2883, 0.6287, 0.2879, 0.5603, 0.2218, 0.6625, 0.22, 0.7255, 0.2385, 0.7422, 0.2552, 0.6721, 0.2742, 0.521, 0.2748, 0.5664, 0.2879, 0.5603, 0.2868, 0.5113, 0.8332, 0.5255, 0.8486, 0.4377, 0.7347, 0.4525, 0.7357, 0.5268, 0.08279, 0.8412, 0.0894, 0.8334, 0.08473, 0.827, 0.08, 0.839, 0.5552, 0.734, 0.6181, 0.7348, 0.6246, 0.6779, 0.5641, 0.6799, 0.2852, 0.4693, 0.2709, 0.4926, 0.2742, 0.521, 0.2868, 0.5113, 0.2501, 0.593, 0.2484, 0.5347, 0.2201, 0.5415, 0.2201, 0.5999, 0.2761, 0.4071, 0.2711, 0.4455, 0.2852, 0.4693, 0.2922, 0.4221, 0.2879, 0.5603, 0.2883, 0.6287, 0.3028, 0.6242, 0.3043, 0.5524, 0.2868, 0.5113, 0.2879, 0.5603, 0.3043, 0.5524, 0.3049, 0.5028, 0.3057, 0.4662, 0.2852, 0.4693, 0.2868, 0.5113, 0.3049, 0.5028, 0.2922, 0.4221, 0.2852, 0.4693, 0.3057, 0.4662, 0.3096, 0.4283, 0.2852, 0.4693, 0.2711, 0.4455, 0.2634, 0.469, 0.2883, 0.6287, 0.2933, 0.6912, 0.3033, 0.6829, 0.3028, 0.6242, 0.2933, 0.6912, 0.2983, 0.7138, 0.3051, 0.7096, 0.3033, 0.6829, 0.2983, 0.7138, 0.3038, 0.7481, 0.309, 0.7472, 0.3051, 0.7096, 0.3272, 0.2847, 0.3146, 0.3169, 0.3206, 0.3266, 0.3319, 0.2904, 0.3146, 0.3169, 0.3061, 0.3455, 0.3147, 0.3557, 0.3206, 0.3266, 0.3061, 0.3455, 0.2971, 0.3803, 0.3118, 0.3903, 0.3147, 0.3557, 0.3043, 0.5524, 0.3028, 0.6242, 0.3587, 0.6122, 0.3637, 0.5411, 0.08146, 0.851, 0.08279, 0.8412, 0.08, 0.839, 0.07874, 0.8508, 0.07874, 0.8508, 0.08041, 0.862, 0.08326, 0.8585, 0.08146, 0.851, 0.1115, 0.394, 0.1092, 0.3489, 0.09383, 0.3465, 0.09282, 0.375, 0.08041, 0.862, 0.08512, 0.8682, 0.08617, 0.8636, 0.08326, 0.8585, 0.5535, 0.7943, 0.6165, 0.8012, 0.6181, 0.7348, 0.5552, 0.734, 0.5539, 0.853, 0.6161, 0.8457, 0.6165, 0.8012, 0.5535, 0.7943, 0.09096, 0.8696, 0.09085, 0.8634, 0.08617, 0.8636, 0.08512, 0.8682, 0.09752, 0.8653, 0.09623, 0.8537, 0.09085, 0.8634, 0.09096, 0.8696, 0.5932, 0.3206, 0.6507, 0.3063, 0.6435, 0.2467, 0.5822, 0.2662, 0.6041, 0.3764, 0.6517, 0.3724, 0.6507, 0.3063, 0.5932, 0.3206, 0.1321, 0.06726, 0.124, 0.07423, 0.1315, 0.09308, 0.1389, 0.08383, 0.124, 0.07423, 0.1165, 0.08246, 0.1226, 0.104, 0.1315, 0.09308, 0.602, 0.4471, 0.6508, 0.4529, 0.6517, 0.3724, 0.6041, 0.3764, 0.5939, 0.5286, 0.6356, 0.5325, 0.6525, 0.5193, 0.5971, 0.4978, 0.9561, 0.3408, 0.9678, 0.3537, 0.9639, 0.2279, 0.9457, 0.2339, 0.9561, 0.3408, 0.9451, 0.4474, 0.9685, 0.4439, 0.9678, 0.3537, 0.1165, 0.08246, 0.1095, 0.09132, 0.1134, 0.1125, 0.1226, 0.104, 0.1095, 0.09132, 0.102, 0.1005, 0.1057, 0.119, 0.1134, 0.1125, 0.1109, 0.7871, 0.1152, 0.7958, 0.1221, 0.7849, 0.1185, 0.7737, 0.5822, 0.2662, 0.4528, 0.2924, 0.4607, 0.353, 0.5932, 0.3206, 0.5939, 0.5286, 0.4472, 0.5238, 0.445, 0.5546, 0.5883, 0.5645, 0.5971, 0.4978, 0.4505, 0.491, 0.4472, 0.5238, 0.5939, 0.5286, 0.1152, 0.7958, 0.1193, 0.8049, 0.1256, 0.7954, 0.1221, 0.7849, 0.1193, 0.8049, 0.1232, 0.8149, 0.1303, 0.8054, 0.1256, 0.7954, 0.1232, 0.8149, 0.1271, 0.8262, 0.1363, 0.8146, 0.1303, 0.8054, 0.5883, 0.5645, 0.445, 0.5546, 0.4427, 0.6047, 0.5778, 0.6161, 0.602, 0.4471, 0.457, 0.4559, 0.4505, 0.491, 0.5971, 0.4978, 0.6041, 0.3764, 0.4628, 0.4058, 0.457, 0.4559, 0.602, 0.4471, 0.5932, 0.3206, 0.4607, 0.353, 0.4628, 0.4058, 0.6041, 0.3764, 0.445, 0.5546, 0.4472, 0.5238, 0.3637, 0.5411, 0.1083, 0.05466, 0.1165, 0.08246, 0.124, 0.07423, 0.1158, 0.04721, 0.1021, 0.0658, 0.1095, 0.09132, 0.1165, 0.08246, 0.1083, 0.05466, 0.09591, 0.07494, 0.102, 0.1005, 0.1095, 0.09132, 0.1021, 0.0658, 0.4427, 0.6047, 0.445, 0.5546, 0.3637, 0.5411, 0.3587, 0.6122, 0.4375, 0.6667, 0.4427, 0.6047, 0.3587, 0.6122, 0.3548, 0.6692, 0.4343, 0.7137, 0.4375, 0.6667, 0.3548, 0.6692, 0.3527, 0.7053, 0.4299, 0.7734, 0.4343, 0.7137, 0.3527, 0.7053, 0.3528, 0.752, 0.1044, 0.8125, 0.1152, 0.7958, 0.1109, 0.7871, 0.09951, 0.804, 0.1081, 0.8225, 0.1193, 0.8049, 0.1152, 0.7958, 0.1044, 0.8125, 0.1114, 0.8328, 0.1232, 0.8149, 0.1193, 0.8049, 0.1081, 0.8225, 0.4607, 0.353, 0.4528, 0.2924, 0.376, 0.3141, 0.3752, 0.3653, 0.4628, 0.4058, 0.4607, 0.353, 0.3752, 0.3653, 0.3753, 0.4098, 0.4505, 0.491, 0.457, 0.4559, 0.3756, 0.4559, 0.369, 0.5005, 0.4472, 0.5238, 0.4505, 0.491, 0.369, 0.5005, 0.3637, 0.5411, 0.4375, 0.6667, 0.5641, 0.6799, 0.5778, 0.6161, 0.4427, 0.6047, 0.4343, 0.7137, 0.5552, 0.734, 0.5641, 0.6799, 0.4375, 0.6667, 0.4299, 0.7734, 0.5535, 0.7943, 0.5552, 0.734, 0.4343, 0.7137, 0.6969, 0.6812, 0.7182, 0.6011, 0.6766, 0.5956, 0.6574, 0.679, 0.1139, 0.8444, 0.1271, 0.8262, 0.1232, 0.8149, 0.1114, 0.8328, 0.1158, 0.04721, 0.124, 0.07423, 0.1321, 0.06726, 0.1227, 0.04137, 0.1508, 0.78, 0.1461, 0.7619, 0.1289, 0.7903, 0.1335, 0.8012, 0.6878, 0.7388, 0.6969, 0.6812, 0.6574, 0.679, 0.6499, 0.735, 0.6823, 0.7967, 0.6878, 0.7388, 0.6499, 0.735, 0.6437, 0.795, 0.6861, 0.8604, 0.6823, 0.7967, 0.6437, 0.795, 0.6451, 0.8419, 0.1545, 0.7924, 0.1508, 0.78, 0.1335, 0.8012, 0.1363, 0.8146, 0.1456, 0.131, 0.1528, 0.1186, 0.1389, 0.08383, 0.1315, 0.09308, 0.1353, 0.1454, 0.1456, 0.131, 0.1315, 0.09308, 0.1226, 0.104, 0.7331, 0.2879, 0.7127, 0.2188, 0.6718, 0.2346, 0.6835, 0.2984, 0.7357, 0.3671, 0.7331, 0.2879, 0.6835, 0.2984, 0.6825, 0.3686, 0.7347, 0.4525, 0.7357, 0.3671, 0.6825, 0.3686, 0.683, 0.452, 0.1229, 0.1572, 0.1353, 0.1454, 0.1226, 0.104, 0.1134, 0.1125, 0.7357, 0.5268, 0.7347, 0.4525, 0.683, 0.452, 0.6873, 0.5236, 0.7182, 0.6011, 0.7357, 0.5268, 0.6873, 0.5236, 0.6766, 0.5956, 0.4299, 0.7734, 0.5539, 0.853, 0.5535, 0.7943, 0.1106, 0.1574, 0.1229, 0.1572, 0.1134, 0.1125, 0.1057, 0.119, 0.5641, 0.6799, 0.6246, 0.6779, 0.6449, 0.6003, 0.5778, 0.6161, 0.5939, 0.5286, 0.5883, 0.5645, 0.6335, 0.5582, 0.6356, 0.5325, 0.6571, 0.5578, 0.6449, 0.6003, 0.6766, 0.5956, 0.3756, 0.4559, 0.3057, 0.4662, 0.3049, 0.5028, 0.369, 0.5005, 0.1676, 0.1668, 0.1858, 0.1793, 0.1869, 0.1592, 0.1738, 0.1455, 0.137, 0.751, 0.1308, 0.7453, 0.1185, 0.7737, 0.1247, 0.7802, 0.6835, 0.2984, 0.6718, 0.2346, 0.6435, 0.2467, 0.6507, 0.3063, 0.6825, 0.3686, 0.6835, 0.2984, 0.6507, 0.3063, 0.6517, 0.3724, 0.1361, 0.722, 0.1315, 0.7323, 0.1331, 0.7348, 0.1399, 0.7318, 0.1461, 0.7619, 0.137, 0.751, 0.1247, 0.7802, 0.1289, 0.7903, 0.683, 0.452, 0.6825, 0.3686, 0.6517, 0.3724, 0.6508, 0.4529, 0.1562, 0.1484, 0.1637, 0.1316, 0.1528, 0.1186, 0.1456, 0.131, 0.6873, 0.5236, 0.683, 0.452, 0.6508, 0.4529, 0.6525, 0.5193, 0.457, 0.4559, 0.4628, 0.4058, 0.3753, 0.4098, 0.3756, 0.4559, 0.126, 0.6459, 0.1198, 0.6499, 0.1205, 0.6545, 0.1262, 0.6584, 0.1328, 0.566, 0.1263, 0.5661, 0.1263, 0.571, 0.1306, 0.5801, 0.2218, 0.6625, 0.2201, 0.5999, 0.1852, 0.6026, 0.1859, 0.6688, 0.2218, 0.6625, 0.1859, 0.6688, 0.188, 0.7234, 0.22, 0.7255, 0.1445, 0.1692, 0.1562, 0.1484, 0.1456, 0.131, 0.1353, 0.1454, 0.1252, 0.1899, 0.1445, 0.1692, 0.1353, 0.1454, 0.1229, 0.1572, 0.1774, 0.7765, 0.1921, 0.7789, 0.1921, 0.759, 0.1751, 0.7598, 0.126, 0.6459, 0.132, 0.6143, 0.1216, 0.6134, 0.1175, 0.6344, 0.2201, 0.5999, 0.2201, 0.5415, 0.1872, 0.5418, 0.1852, 0.6026, 0.9135, 0.8739, 0.9315, 0.7836, 0.8945, 0.7906, 0.8841, 0.8673, 0.2179, 0.4731, 0.1791, 0.4728, 0.1855, 0.5097, 0.2189, 0.5091, 0.09646, 0.5978, 0.101, 0.5982, 0.09924, 0.5849, 0.09641, 0.6111, 0.1012, 0.6117, 0.101, 0.5982, 0.09646, 0.5978, 0.09473, 0.4025, 0.1115, 0.394, 0.09282, 0.375, 0.08803, 0.3918, 0.109, 0.1694, 0.1252, 0.1899, 0.1229, 0.1572, 0.1106, 0.1574, 0.9457, 0.2339, 0.9088, 0.1558, 0.8201, 0.1817, 0.8391, 0.2589, 0.8829, 0.9629, 0.8841, 0.8673, 0.7916, 0.836, 0.7932, 0.9255, 0.2189, 0.5091, 0.1855, 0.5097, 0.1872, 0.5418, 0.2201, 0.5415, 0.8945, 0.7906, 0.9036, 0.7208, 0.7916, 0.7004, 0.7898, 0.7631, 0.09562, 0.624, 0.09988, 0.6248, 0.1012, 0.6117, 0.09641, 0.6111, 0.9036, 0.7208, 0.9055, 0.6232, 0.8106, 0.6119, 0.7916, 0.7004, 0.1399, 0.7318, 0.1331, 0.7348, 0.1308, 0.7453, 0.137, 0.751, 0.5778, 0.6161, 0.6449, 0.6003, 0.6335, 0.5582, 0.5883, 0.5645, 0.6246, 0.6779, 0.6574, 0.679, 0.6766, 0.5956, 0.6449, 0.6003, 0.9055, 0.6232, 0.9196, 0.5346, 0.8332, 0.5255, 0.8106, 0.6119, 0.9196, 0.5346, 0.9451, 0.4474, 0.8486, 0.4377, 0.8332, 0.5255, 0.0969, 0.6377, 0.09988, 0.6248, 0.09562, 0.624, 0.06882, 0.5946, 0.07284, 0.5952, 0.07166, 0.5829, 0.8841, 0.8673, 0.8945, 0.7906, 0.7898, 0.7631, 0.7916, 0.836, 0.6499, 0.735, 0.6574, 0.679, 0.6246, 0.6779, 0.6181, 0.7348, 0.6437, 0.795, 0.6499, 0.735, 0.6181, 0.7348, 0.6165, 0.8012, 0.9451, 0.4474, 0.9561, 0.3408, 0.8528, 0.3413, 0.8486, 0.4377, 0.223, 0.2675, 0.2149, 0.2065, 0.1836, 0.2048, 0.1753, 0.2725, 0.6451, 0.8419, 0.6437, 0.795, 0.6165, 0.8012, 0.6161, 0.8457, 0.1657, 0.7819, 0.159, 0.7717, 0.1508, 0.78, 0.1545, 0.7924, 0.223, 0.2675, 0.1753, 0.2725, 0.1707, 0.3488, 0.2178, 0.3595, 0.22, 0.4333, 0.1717, 0.4287, 0.1791, 0.4728, 0.2179, 0.4731, 0.2178, 0.3595, 0.1707, 0.3488, 0.1717, 0.4287, 0.22, 0.4333, 0.22, 0.7255, 0.188, 0.7234, 0.1921, 0.759, 0.2157, 0.7838, 0.1461, 0.7619, 0.1529, 0.7502, 0.1399, 0.7318, 0.137, 0.751, 0.6571, 0.5578, 0.6766, 0.5956, 0.6873, 0.5236, 0.2552, 0.6721, 0.2501, 0.593, 0.2201, 0.5999, 0.2218, 0.6625, 0.9457, 0.2339, 0.8391, 0.2589, 0.8528, 0.3413, 0.9561, 0.3408, 0.8106, 0.6119, 0.8332, 0.5255, 0.7357, 0.5268, 0.7182, 0.6011, 0.159, 0.7717, 0.1529, 0.7502, 0.1461, 0.7619, 0.1508, 0.78, 0.1221, 0.7849, 0.1247, 0.7802, 0.1185, 0.7737, 0.602, 0.4471, 0.5971, 0.4978, 0.6525, 0.5193, 0.6508, 0.4529, 0.1342, 0.6896, 0.146, 0.685, 0.1437, 0.6563, 0.1342, 0.6896, 0.1505, 0.7085, 0.146, 0.685, 0.1256, 0.7954, 0.1289, 0.7903, 0.1247, 0.7802, 0.1221, 0.7849, 0.1859, 0.6688, 0.1852, 0.6026, 0.1587, 0.6095, 0.16, 0.6795, 0.16, 0.6795, 0.1694, 0.7315, 0.188, 0.7234, 0.1859, 0.6688, 0.1303, 0.8054, 0.1335, 0.8012, 0.1289, 0.7903, 0.1256, 0.7954, 0.7916, 0.7004, 0.8106, 0.6119, 0.7182, 0.6011, 0.6969, 0.6812, 0.1363, 0.8146, 0.1335, 0.8012, 0.1303, 0.8054, 0.1017, 0.8162, 0.1044, 0.8125, 0.09951, 0.804, 0.7898, 0.7631, 0.7916, 0.7004, 0.6969, 0.6812, 0.6878, 0.7388, 0.06869, 0.6074, 0.07295, 0.6081, 0.07284, 0.5952, 0.06882, 0.5946, 0.1053, 0.8267, 0.1081, 0.8225, 0.1044, 0.8125, 0.1017, 0.8162, 0.1088, 0.8367, 0.1114, 0.8328, 0.1081, 0.8225, 0.1053, 0.8267, 0.159, 0.7717, 0.1657, 0.7819, 0.1663, 0.7647, 0.1529, 0.7502, 0.159, 0.7717, 0.1663, 0.7647, 0.1635, 0.7529, 0.6571, 0.5578, 0.6356, 0.5325, 0.6335, 0.5582, 0.1139, 0.8444, 0.1114, 0.8328, 0.1088, 0.8367, 0.04434, 0.7207, 0.04424, 0.7287, 0.05071, 0.7264, 0.0481, 0.7128, 0.1529, 0.7502, 0.1603, 0.74, 0.1545, 0.7219, 0.1545, 0.7219, 0.1399, 0.7318, 0.1529, 0.7502, 0.0143, 0.1975, 0.01716, 0.1902, 0.01286, 0.185, 0.00876, 0.1866, 0.01716, 0.1902, 0.01933, 0.1794, 0.01422, 0.1763, 0.01286, 0.185, 0.1306, 0.5801, 0.1263, 0.571, 0.1184, 0.5798, 0.1196, 0.5923, 0.207, 0.1513, 0.1869, 0.1592, 0.1858, 0.1793, 0.2119, 0.174, 0.1529, 0.7502, 0.1635, 0.7529, 0.1603, 0.74, 0.1751, 0.7598, 0.1663, 0.7647, 0.1657, 0.7819, 0.1774, 0.7765, 0.01933, 0.1794, 0.02076, 0.1689, 0.01603, 0.1686, 0.01422, 0.1763, 0.2157, 0.7838, 0.1921, 0.759, 0.1921, 0.7789, 0.209, 0.7952, 0.207, 0.1513, 0.2119, 0.174, 0.2235, 0.1695, 0.2135, 0.1446, 0.3049, 0.5028, 0.3043, 0.5524, 0.3637, 0.5411, 0.369, 0.5005, 0.2149, 0.2065, 0.223, 0.2675, 0.2406, 0.2598, 0.2283, 0.1955, 0.2603, 0.1778, 0.2438, 0.1776, 0.256, 0.2483, 0.2728, 0.2319, 0.06816, 0.62, 0.0719, 0.6203, 0.07295, 0.6081, 0.06869, 0.6074, 0.3096, 0.4283, 0.3057, 0.4662, 0.3756, 0.4559, 0.2766, 0.6309, 0.2851, 0.6984, 0.2933, 0.6912, 0.2883, 0.6287, 0.02076, 0.1689, 0.02058, 0.1588, 0.01335, 0.1631, 0.01603, 0.1686, 0.1635, 0.7529, 0.1663, 0.7647, 0.1751, 0.7598, 0.1694, 0.7315, 0.6525, 0.5193, 0.6356, 0.5325, 0.6571, 0.5578, 0.7916, 0.836, 0.7898, 0.7631, 0.6878, 0.7388, 0.6823, 0.7967, 0.7932, 0.9255, 0.7916, 0.836, 0.6823, 0.7967, 0.6861, 0.8604, 0.06952, 0.6329, 0.0719, 0.6203, 0.06816, 0.62, 1.0, 0.7461, 0.9967, 0.6947, 0.9732, 0.7019, 0.9724, 0.7549, 0.2851, 0.6984, 0.2925, 0.7212, 0.2983, 0.7138, 0.2933, 0.6912, 0.6335, 0.5582, 0.6449, 0.6003, 0.6571, 0.5578, 0.3216, 0.2803, 0.3086, 0.3089, 0.3146, 0.3169, 0.3272, 0.2847, 0.3086, 0.3089, 0.2995, 0.335, 0.3061, 0.3455, 0.3146, 0.3169, 0.6571, 0.5578, 0.6873, 0.5236, 0.6525, 0.5193, 0.8391, 0.2589, 0.8201, 0.1817, 0.7127, 0.2188, 0.7331, 0.2879, 0.2157, 0.7838, 0.209, 0.7952, 0.2126, 0.8069, 0.2266, 0.8073, 0.1578, 0.1903, 0.1836, 0.2048, 0.1858, 0.1793, 0.1676, 0.1668, 0.2438, 0.1776, 0.2283, 0.1955, 0.2406, 0.2598, 0.256, 0.2483, 0.2762, 0.298, 0.256, 0.2483, 0.2406, 0.2598, 0.2646, 0.319, 0.2879, 0.2747, 0.2728, 0.2319, 0.256, 0.2483, 0.2762, 0.298, 0.2634, 0.469, 0.2709, 0.4926, 0.2852, 0.4693, 0.05071, 0.7264, 0.04424, 0.7287, 0.04587, 0.7357, 0.05075, 0.7396, 0.2995, 0.335, 0.2905, 0.3577, 0.2971, 0.3803, 0.3061, 0.3455, 0.2851, 0.3694, 0.2511, 0.3363, 0.2465, 0.3717, 0.2761, 0.4071, 0.2851, 0.3694, 0.2761, 0.4071, 0.2922, 0.4221, 0.2971, 0.3803, 0.3118, 0.3903, 0.2971, 0.3803, 0.2922, 0.4221, 0.3096, 0.4283, 0.2907, 0.2158, 0.2728, 0.2319, 0.2879, 0.2747, 0.3043, 0.2557, 0.3118, 0.3903, 0.3096, 0.4283, 0.3756, 0.4559, 0.3753, 0.4098, 0.01286, 0.185, 0.01422, 0.1763, 0.008807, 0.173, 0.00876, 0.1866, 0.1505, 0.7085, 0.1342, 0.6896, 0.1361, 0.722, 0.01422, 0.1763, 0.01603, 0.1686, 0.01335, 0.1631, 0.008807, 0.173, 0.02681, 0.1704, 0.02896, 0.1586, 0.02058, 0.1588, 0.02076, 0.1689, 0.0247, 0.1825, 0.02681, 0.1704, 0.02076, 0.1689, 0.01933, 0.1794, 0.1545, 0.7219, 0.1505, 0.7085, 0.1361, 0.722, 0.1399, 0.7318, 0.126, 0.6459, 0.1262, 0.6584, 0.1437, 0.6563, 0.1437, 0.6386, 0.02348, 0.195, 0.0247, 0.1825, 0.01933, 0.1794, 0.01716, 0.1902, 0.0227, 0.2047, 0.02348, 0.195, 0.01716, 0.1902, 0.0143, 0.1975, 0.126, 0.6459, 0.1437, 0.6386, 0.132, 0.6143, 0.05071, 0.7264, 0.05932, 0.723, 0.05615, 0.7109, 0.0481, 0.7128, 0.05832, 0.7357, 0.05932, 0.723, 0.05071, 0.7264, 0.05075, 0.7396, 0.1328, 0.566, 0.1306, 0.5801, 0.1447, 0.5836, 0.1479, 0.5667, 0.1198, 0.6499, 0.126, 0.6459, 0.1175, 0.6344, 0.1143, 0.6454, 0.2599, 0.7853, 0.2706, 0.8168, 0.2873, 0.7842, 0.2765, 0.7508, 0.9732, 0.7019, 0.9967, 0.6947, 0.9903, 0.6275, 0.9749, 0.6346, 0.1452, 0.5421, 0.1479, 0.5667, 0.1543, 0.5442, 0.16, 0.6795, 0.1505, 0.7085, 0.1545, 0.7219, 0.1694, 0.7315, 0.1751, 0.7598, 0.1921, 0.759, 0.188, 0.7234, 0.1694, 0.7315, 0.1262, 0.6584, 0.1342, 0.6896, 0.1437, 0.6563, 0.132, 0.6143, 0.1439, 0.6127, 0.1447, 0.5836, 0.132, 0.6143, 0.1437, 0.6386, 0.1439, 0.6127, 0.1437, 0.6386, 0.1437, 0.6563, 0.16, 0.6795, 0.1587, 0.6095, 0.1852, 0.6026, 0.1872, 0.5418, 0.1659, 0.5432, 0.1587, 0.6095, 0.02681, 0.1704, 0.04773, 0.1801, 0.05033, 0.1675, 0.02896, 0.1586, 0.0247, 0.1825, 0.04434, 0.1935, 0.04773, 0.1801, 0.02681, 0.1704, 0.02348, 0.195, 0.04299, 0.209, 0.04434, 0.1935, 0.0247, 0.1825, 0.146, 0.521, 0.1476, 0.4946, 0.1353, 0.4964, 0.1372, 0.515, 0.1476, 0.4946, 0.1404, 0.4701, 0.1303, 0.4723, 0.1353, 0.4964, 0.1404, 0.4701, 0.1297, 0.4383, 0.1243, 0.4452, 0.1303, 0.4723, 0.1297, 0.4383, 0.1135, 0.4072, 0.112, 0.4166, 0.1243, 0.4452, 0.0227, 0.2047, 0.04196, 0.2233, 0.04299, 0.209, 0.02348, 0.195, 0.05615, 0.7109, 0.07252, 0.706, 0.07316, 0.6936, 0.05319, 0.6989, 0.05932, 0.723, 0.07323, 0.7183, 0.07252, 0.706, 0.05615, 0.7109, 0.1135, 0.4072, 0.0971, 0.4068, 0.09912, 0.412, 0.112, 0.4166, 0.1263, 0.5661, 0.1328, 0.566, 0.1341, 0.5555, 0.1241, 0.5622, 0.1341, 0.5555, 0.1479, 0.5667, 0.1452, 0.5421, 0.1364, 0.5386, 0.05832, 0.7357, 0.07428, 0.7305, 0.07323, 0.7183, 0.05932, 0.723, 0.146, 0.521, 0.1372, 0.515, 0.1364, 0.5386, 0.1452, 0.5421, 0.07029, 0.5234, 0.06975, 0.53, 0.07531, 0.5289, 0.07371, 0.5182, 0.07135, 0.5108, 0.0703, 0.5041, 0.06723, 0.5045, 0.06621, 0.5085, 0.0703, 0.5041, 0.06889, 0.4963, 0.06614, 0.4983, 0.06723, 0.5045, 0.06889, 0.4963, 0.06777, 0.4887, 0.06579, 0.4924, 0.06614, 0.4983, 0.06777, 0.4887, 0.06615, 0.4826, 0.06346, 0.491, 0.06579, 0.4924, 0.07531, 0.5289, 0.06975, 0.53, 0.07116, 0.5365, 0.07523, 0.5402, 0.05716, 0.7469, 0.07713, 0.7415, 0.07428, 0.7305, 0.05832, 0.7357, 0.06723, 0.5045, 0.06614, 0.4983, 0.0633, 0.5006, 0.06621, 0.5085, 0.06614, 0.4983, 0.06579, 0.4924, 0.06346, 0.491, 0.0633, 0.5006, 0.07071, 0.4852, 0.07038, 0.4753, 0.06615, 0.4826, 0.06777, 0.4887, 0.07184, 0.4944, 0.07071, 0.4852, 0.06777, 0.4887, 0.06889, 0.4963, 0.07425, 0.5027, 0.07184, 0.4944, 0.06889, 0.4963, 0.0703, 0.5041, 0.07765, 0.511, 0.07425, 0.5027, 0.0703, 0.5041, 0.07135, 0.5108, 0.0481, 0.7128, 0.05615, 0.7109, 0.05319, 0.6989, 0.04633, 0.7078, 0.07531, 0.5289, 0.08384, 0.5273, 0.08104, 0.5181, 0.07371, 0.5182, 0.0826, 0.538, 0.08384, 0.5273, 0.07531, 0.5289, 0.07523, 0.5402, 0.04434, 0.7207, 0.0481, 0.7128, 0.04633, 0.7078, 0.04203, 0.718, 0.07071, 0.4852, 0.08255, 0.4721, 0.08091, 0.4602, 0.07038, 0.4753, 0.07184, 0.4944, 0.08512, 0.4851, 0.08255, 0.4721, 0.07071, 0.4852, 0.07425, 0.5027, 0.08803, 0.4964, 0.08512, 0.4851, 0.07184, 0.4944, 0.07765, 0.511, 0.09056, 0.5071, 0.08803, 0.4964, 0.07425, 0.5027, 0.08104, 0.5181, 0.09025, 0.5172, 0.09056, 0.5071, 0.07765, 0.511, 0.08384, 0.5273, 0.09022, 0.5275, 0.09025, 0.5172, 0.08104, 0.5181, 0.04203, 0.718, 0.0406, 0.7299, 0.04424, 0.7287, 0.04434, 0.7207, 0.0406, 0.7299, 0.04397, 0.7398, 0.04587, 0.7357, 0.04424, 0.7287, 0.0826, 0.538, 0.09097, 0.5377, 0.09022, 0.5275, 0.08384, 0.5273, 0.0791, 0.5466, 0.09216, 0.548, 0.09097, 0.5377, 0.0826, 0.538, 0.07371, 0.5182, 0.08104, 0.5181, 0.07765, 0.511, 0.07172, 0.5151, 0.04972, 0.7453, 0.05075, 0.7396, 0.04587, 0.7357, 0.04397, 0.7398, 0.05716, 0.7469, 0.05832, 0.7357, 0.05075, 0.7396, 0.04972, 0.7453, 0.06595, 0.1729, 0.06431, 0.1894, 0.07492, 0.1912, 0.07774, 0.1752, 0.06431, 0.1894, 0.06259, 0.2054, 0.07368, 0.213, 0.07492, 0.1912, 0.07029, 0.5234, 0.07371, 0.5182, 0.07172, 0.5151, 0.0684, 0.5221, 0.0684, 0.5221, 0.06743, 0.531, 0.06975, 0.53, 0.07029, 0.5234, 0.06743, 0.531, 0.06951, 0.5389, 0.07116, 0.5365, 0.06975, 0.53, 0.07352, 0.5443, 0.07523, 0.5402, 0.07116, 0.5365, 0.06951, 0.5389, 0.0791, 0.5466, 0.0826, 0.538, 0.07523, 0.5402, 0.07352, 0.5443, 0.08707, 0.452, 0.08989, 0.4661, 0.09813, 0.4489, 0.0949, 0.4333, 0.08989, 0.4661, 0.09201, 0.4791, 0.1032, 0.4666, 0.09813, 0.4489, 0.09201, 0.4791, 0.09502, 0.4905, 0.1081, 0.4853, 0.1032, 0.4666, 0.06259, 0.2054, 0.06018, 0.2219, 0.06978, 0.2355, 0.07368, 0.213, 0.06018, 0.2219, 0.05664, 0.2371, 0.06605, 0.2499, 0.06978, 0.2355, 0.09502, 0.4905, 0.0985, 0.5033, 0.1125, 0.5014, 0.1081, 0.4853, 0.0985, 0.5033, 0.1007, 0.5158, 0.1113, 0.5156, 0.1125, 0.5014, 0.1007, 0.5158, 0.1019, 0.5279, 0.1115, 0.5288, 0.1113, 0.5156, 0.1019, 0.5279, 0.1018, 0.5391, 0.1114, 0.5408, 0.1115, 0.5288, 0.08869, 0.6869, 0.08982, 0.6994, 0.09932, 0.6941, 0.09985, 0.6813, 0.08982, 0.6994, 0.09061, 0.7113, 0.09994, 0.7071, 0.09932, 0.6941, 0.1018, 0.5391, 0.09992, 0.5499, 0.1119, 0.5521, 0.1114, 0.5408, 0.08512, 0.4851, 0.09201, 0.4791, 0.08989, 0.4661, 0.08255, 0.4721, 0.08803, 0.4964, 0.09502, 0.4905, 0.09201, 0.4791, 0.08512, 0.4851, 0.09061, 0.7113, 0.0911, 0.7234, 0.1003, 0.7201, 0.09994, 0.7071, 0.0911, 0.7234, 0.09206, 0.736, 0.1033, 0.7326, 0.1003, 0.7201, 0.04434, 0.1935, 0.06259, 0.2054, 0.06431, 0.1894, 0.04773, 0.1801, 0.09056, 0.5071, 0.0985, 0.5033, 0.09502, 0.4905, 0.08803, 0.4964, 0.09228, 0.5173, 0.1007, 0.5158, 0.0985, 0.5033, 0.09056, 0.5071, 0.09348, 0.5276, 0.1019, 0.5279, 0.1007, 0.5158, 0.09228, 0.5173, 0.094, 0.5375, 0.1018, 0.5391, 0.1019, 0.5279, 0.09348, 0.5276, 0.04299, 0.209, 0.06018, 0.2219, 0.06259, 0.2054, 0.04434, 0.1935, 0.04196, 0.2233, 0.05664, 0.2371, 0.06018, 0.2219, 0.04299, 0.209, 0.09216, 0.548, 0.09992, 0.5499, 0.1018, 0.5391, 0.094, 0.5375, 0.08255, 0.4721, 0.08989, 0.4661, 0.08707, 0.452, 0.08091, 0.4602, 0.1209, 0.5464, 0.1232, 0.5331, 0.1162, 0.5298, 0.1154, 0.5426, 0.1172, 0.5559, 0.1209, 0.5464, 0.1154, 0.5426, 0.1119, 0.5521, 0.1038, 0.4412, 0.09825, 0.4253, 0.0949, 0.4333, 0.09813, 0.4489, 0.1098, 0.4602, 0.1038, 0.4412, 0.09813, 0.4489, 0.1032, 0.4666, 0.1155, 0.4791, 0.1098, 0.4602, 0.1032, 0.4666, 0.1081, 0.4853, 0.1204, 0.4976, 0.1155, 0.4791, 0.1081, 0.4853, 0.1125, 0.5014, 0.1229, 0.5148, 0.1204, 0.4976, 0.1125, 0.5014, 0.1152, 0.5157, 0.1232, 0.5331, 0.1229, 0.5148, 0.1152, 0.5157, 0.1162, 0.5298, 0.112, 0.4166, 0.09912, 0.412, 0.09825, 0.4253, 0.1038, 0.4412, 0.1243, 0.4452, 0.112, 0.4166, 0.1038, 0.4412, 0.1098, 0.4602, 0.1303, 0.4723, 0.1243, 0.4452, 0.1098, 0.4602, 0.1155, 0.4791, 0.1353, 0.4964, 0.1303, 0.4723, 0.1155, 0.4791, 0.1204, 0.4976, 0.1372, 0.515, 0.1353, 0.4964, 0.1204, 0.4976, 0.1229, 0.5148, 0.1241, 0.5622, 0.1341, 0.5555, 0.1209, 0.5464, 0.1172, 0.5559, 0.1232, 0.5331, 0.1364, 0.5386, 0.1372, 0.515, 0.1229, 0.5148, 0.1341, 0.5555, 0.1364, 0.5386, 0.1232, 0.5331, 0.1209, 0.5464, 0.07623, 0.7046, 0.08982, 0.6994, 0.08869, 0.6869, 0.07316, 0.6936, 0.07723, 0.7167, 0.09061, 0.7113, 0.08982, 0.6994, 0.07623, 0.7046, 0.0776, 0.7293, 0.0911, 0.7234, 0.09061, 0.7113, 0.07723, 0.7167, 0.07713, 0.7415, 0.09206, 0.736, 0.0911, 0.7234, 0.0776, 0.7293, 0.04773, 0.1801, 0.06431, 0.1894, 0.06595, 0.1729, 0.05033, 0.1675, 0.1244, 0.7173, 0.1239, 0.6954, 0.1042, 0.7051, 0.1046, 0.719, 0.1328, 0.566, 0.1479, 0.5667, 0.1341, 0.5555, 0.1238, 0.7305, 0.1244, 0.7173, 0.1046, 0.719, 0.1033, 0.7326, 0.08146, 0.851, 0.08326, 0.8585, 0.08794, 0.8517, 0.08279, 0.8412, 0.08682, 0.02272, 0.09175, 0.02007, 0.09082, 0.01221, 0.08759, 0.009232, 0.102, 0.2044, 0.09988, 0.1799, 0.07774, 0.1752, 0.07492, 0.1912, 0.1, 0.2313, 0.102, 0.2044, 0.07492, 0.1912, 0.07368, 0.213, 0.09111, 0.2579, 0.1, 0.2313, 0.07368, 0.213, 0.06978, 0.2355, 0.08167, 0.272, 0.09111, 0.2579, 0.06978, 0.2355, 0.06605, 0.2499, 0.1186, 0.6749, 0.1158, 0.665, 0.09985, 0.6813, 0.1034, 0.6911, 0.1239, 0.6954, 0.1186, 0.6749, 0.1034, 0.6911, 0.1042, 0.7051, 0.1476, 0.4946, 0.146, 0.521, 0.1555, 0.519, 0.1306, 0.5801, 0.132, 0.6143, 0.1447, 0.5836, 0.146, 0.521, 0.1452, 0.5421, 0.1543, 0.5442, 0.1555, 0.519, 0.1184, 0.2014, 0.1077, 0.1736, 0.09988, 0.1799, 0.102, 0.2044, 0.09175, 0.02007, 0.09656, 0.0145, 0.09459, 0.00737, 0.09082, 0.01221, 0.1132, 0.2419, 0.1184, 0.2014, 0.102, 0.2044, 0.1, 0.2313, 0.1476, 0.4946, 0.1555, 0.519, 0.1673, 0.5152, 0.1636, 0.4744, 0.1555, 0.519, 0.1543, 0.5442, 0.1659, 0.5432, 0.1673, 0.5152, 0.1479, 0.5667, 0.1447, 0.5836, 0.1587, 0.6095, 0.1659, 0.5432, 0.1029, 0.2876, 0.1132, 0.2419, 0.1, 0.2313, 0.09111, 0.2579, 0.09656, 0.0145, 0.1012, 0.008759, 0.09844, 0.005615, 0.09459, 0.00737, 0.1012, 0.008759, 0.1047, 0.001389, 0.09851, 0.0006104, 0.09844, 0.005615, 0.08794, 0.8517, 0.08326, 0.8585, 0.08617, 0.8636, 0.09085, 0.8634, 0.08537, 0.2842, 0.1029, 0.2876, 0.09111, 0.2579, 0.08167, 0.272, 0.1262, 0.6584, 0.1205, 0.6545, 0.1158, 0.665, 0.1186, 0.6749, 0.09082, 0.01221, 0.09459, 0.00737, 0.09215, 0.0007782, 0.08759, 0.009232, 0.1315, 0.7323, 0.1361, 0.722, 0.1244, 0.7173, 0.1238, 0.7305, 0.1239, 0.6954, 0.1342, 0.6896, 0.1262, 0.6584, 0.1186, 0.6749, 0.1361, 0.722, 0.1342, 0.6896, 0.1239, 0.6954, 0.1244, 0.7173, 0.1673, 0.5152, 0.1855, 0.5097, 0.1791, 0.4728, 0.1636, 0.4744, 0.09459, 0.00737, 0.09844, 0.005615, 0.09851, 0.0006104, 0.09215, 0.0007782, 0.1046, 0.01566, 0.1104, 0.009811, 0.1047, 0.001389, 0.1012, 0.008759, 0.9485, 0.6192, 0.983, 0.5715, 0.9767, 0.5238, 0.9514, 0.5384, 0.9514, 0.5384, 0.9767, 0.5238, 0.9685, 0.4439, 0.9749, 0.6346, 0.9903, 0.6275, 0.983, 0.5715, 0.1216, 0.6134, 0.132, 0.6143, 0.1306, 0.5801, 0.1196, 0.5923, 0.9132, 0.9886, 0.9135, 0.8739, 0.8841, 0.8673, 0.8829, 0.9629, 0.09872, 0.0222, 0.1046, 0.01566, 0.1012, 0.008759, 0.09656, 0.0145, 0.09347, 0.0307, 0.09872, 0.0222, 0.09656, 0.0145, 0.09175, 0.02007, 0.09932, 0.6941, 0.1034, 0.6911, 0.09985, 0.6813, 0.2925, 0.7212, 0.2993, 0.7541, 0.3038, 0.7481, 0.2983, 0.7138, 0.2513, 0.7635, 0.2599, 0.7853, 0.2765, 0.7508, 0.2655, 0.7245, 0.2646, 0.319, 0.2406, 0.2598, 0.223, 0.2675, 0.2511, 0.3363, 0.9315, 0.7836, 0.944, 0.7094, 0.9036, 0.7208, 0.8945, 0.7906, 0.08813, 0.03879, 0.09347, 0.0307, 0.09175, 0.02007, 0.08682, 0.02272, 0.08794, 0.8517, 0.09441, 0.8416, 0.0894, 0.8334, 0.08279, 0.8412, 0.138, 0.2599, 0.1378, 0.3459, 0.1707, 0.3488, 0.1753, 0.2725, 0.09623, 0.8537, 0.09441, 0.8416, 0.08794, 0.8517, 0.09085, 0.8634, 0.1046, 0.01566, 0.1158, 0.04721, 0.1227, 0.04137, 0.1104, 0.009811, 0.09872, 0.0222, 0.1083, 0.05466, 0.1158, 0.04721, 0.1046, 0.01566, 0.944, 0.7094, 0.9485, 0.6192, 0.9055, 0.6232, 0.9036, 0.7208, 0.9485, 0.6192, 0.9514, 0.5384, 0.9196, 0.5346, 0.9055, 0.6232, 0.9514, 0.5384, 0.9685, 0.4439, 0.9451, 0.4474, 0.9196, 0.5346, 0.1753, 0.2725, 0.1836, 0.2048, 0.1578, 0.1903, 0.138, 0.2599, 0.09347, 0.0307, 0.1021, 0.0658, 0.1083, 0.05466, 0.09872, 0.0222, 0.08813, 0.03879, 0.09591, 0.07494, 0.1021, 0.0658, 0.09347, 0.0307, 0.0894, 0.8334, 0.1017, 0.8162, 0.09951, 0.804, 0.08473, 0.827, 0.09441, 0.8416, 0.1053, 0.8267, 0.1017, 0.8162, 0.0894, 0.8334, 0.09994, 0.7071, 0.1042, 0.7051, 0.1034, 0.6911, 0.09932, 0.6941, 0.09623, 0.8537, 0.1088, 0.8367, 0.1053, 0.8267, 0.09441, 0.8416, 0.1378, 0.3459, 0.1512, 0.4274, 0.1717, 0.4287, 0.1707, 0.3488, 0.1636, 0.4744, 0.1791, 0.4728, 0.1717, 0.4287, 0.1512, 0.4274, 0.1003, 0.7201, 0.1046, 0.719, 0.1042, 0.7051, 0.09994, 0.7071, 0.1659, 0.5432, 0.1872, 0.5418, 0.1855, 0.5097, 0.1673, 0.5152, 0.1033, 0.7326, 0.1046, 0.719, 0.1003, 0.7201, 0.07252, 0.706, 0.07623, 0.7046, 0.07316, 0.6936, 0.07323, 0.7183, 0.07723, 0.7167, 0.07623, 0.7046, 0.07252, 0.706, 0.07428, 0.7305, 0.0776, 0.7293, 0.07723, 0.7167, 0.07323, 0.7183, 0.07713, 0.7415, 0.0776, 0.7293, 0.07428, 0.7305, 0.04111, 0.5957, 0.03903, 0.603, 0.0467, 0.6044, 0.04673, 0.5905, 0.009904, 0.3697, 0.01086, 0.3601, 0.006225, 0.3583, 0.002466, 0.3623, 0.01086, 0.3601, 0.01023, 0.3486, 0.005197, 0.3488, 0.006225, 0.3583, 0.01023, 0.3486, 0.01045, 0.3364, 0.00656, 0.3426, 0.005197, 0.3488, 0.01045, 0.3364, 0.00986, 0.3279, 0.002641, 0.3369, 0.00656, 0.3426, 0.1252, 0.1899, 0.109, 0.1694, 0.1077, 0.1736, 0.1184, 0.2014, 0.0467, 0.6044, 0.03903, 0.603, 0.03975, 0.6113, 0.04497, 0.6181, 0.006225, 0.3583, 0.005197, 0.3488, 3.052e-05, 0.3497, 0.002466, 0.3623, 0.005197, 0.3488, 0.00656, 0.3426, 0.002641, 0.3369, 3.052e-05, 0.3497, 0.1029, 0.2876, 0.08537, 0.2842, 0.08646, 0.29, 0.1014, 0.305, 0.01666, 0.3349, 0.01868, 0.3233, 0.00986, 0.3279, 0.01045, 0.3364, 0.1476, 0.4946, 0.1636, 0.4744, 0.1404, 0.4701, 0.09752, 0.8653, 0.1139, 0.8444, 0.1088, 0.8367, 0.09623, 0.8537, 0.0155, 0.3485, 0.01666, 0.3349, 0.01045, 0.3364, 0.01023, 0.3486, 0.1115, 0.394, 0.09473, 0.4025, 0.0971, 0.4068, 0.1135, 0.4072, 0.01715, 0.3615, 0.0155, 0.3485, 0.01023, 0.3486, 0.01086, 0.3601, 0.01823, 0.374, 0.01715, 0.3615, 0.01086, 0.3601, 0.009904, 0.3697, 0.0467, 0.6044, 0.05595, 0.6056, 0.05443, 0.5933, 0.04673, 0.5905, 0.05386, 0.6183, 0.05595, 0.6056, 0.0467, 0.6044, 0.04497, 0.6181, 0.01666, 0.3349, 0.03699, 0.3336, 0.03844, 0.3192, 0.01868, 0.3233, 0.0155, 0.3485, 0.03661, 0.3491, 0.03699, 0.3336, 0.01666, 0.3349, 0.138, 0.2599, 0.1578, 0.1903, 0.1252, 0.1899, 0.1184, 0.2014, 0.1562, 0.1484, 0.1578, 0.1903, 0.1676, 0.1668, 0.1014, 0.305, 0.1092, 0.3489, 0.1378, 0.3459, 0.01715, 0.3615, 0.03825, 0.3643, 0.03661, 0.3491, 0.0155, 0.3485, 0.01823, 0.374, 0.03776, 0.3789, 0.03825, 0.3643, 0.01715, 0.3615, 0.05443, 0.5933, 0.06882, 0.5946, 0.07166, 0.5829, 0.0534, 0.5829, 0.1297, 0.4383, 0.1404, 0.4701, 0.1636, 0.4744, 0.1512, 0.4274, 0.1135, 0.4072, 0.1297, 0.4383, 0.1512, 0.4274, 0.1876, 0.929, 0.1904, 0.9351, 0.1947, 0.9234, 0.1874, 0.919, 0.2503, 0.02499, 0.2553, 0.02812, 0.2576, 0.0231, 0.256, 0.01848, 0.2553, 0.02812, 0.2608, 0.03046, 0.2613, 0.02415, 0.2576, 0.0231, 0.05595, 0.6056, 0.06869, 0.6074, 0.06882, 0.5946, 0.05443, 0.5933, 0.05386, 0.6183, 0.06816, 0.62, 0.06869, 0.6074, 0.05595, 0.6056, 0.05114, 0.6286, 0.06952, 0.6329, 0.06816, 0.62, 0.05386, 0.6183, 0.2608, 0.03046, 0.2655, 0.03195, 0.2644, 0.02599, 0.2613, 0.02415, 0.2655, 0.03195, 0.2702, 0.03159, 0.2664, 0.02261, 0.2644, 0.02599, 0.1947, 0.9234, 0.1904, 0.9351, 0.1938, 0.9383, 0.1991, 0.9346, 0.2576, 0.0231, 0.2613, 0.02415, 0.2618, 0.01797, 0.256, 0.01848, 0.2613, 0.02415, 0.2644, 0.02599, 0.2664, 0.02261, 0.2618, 0.01797, 0.2663, 0.04225, 0.2727, 0.04626, 0.2702, 0.03159, 0.2655, 0.03195, 0.2601, 0.0392, 0.2663, 0.04225, 0.2655, 0.03195, 0.2608, 0.03046, 0.2523, 0.03754, 0.2601, 0.0392, 0.2608, 0.03046, 0.2553, 0.02812, 0.2442, 0.03685, 0.2523, 0.03754, 0.2553, 0.02812, 0.2503, 0.02499, 0.1947, 0.9234, 0.1999, 0.91, 0.193, 0.9046, 0.1874, 0.919, 0.2047, 0.9219, 0.1999, 0.91, 0.1947, 0.9234, 0.1991, 0.9346, 0.2663, 0.04225, 0.2648, 0.06422, 0.2723, 0.06834, 0.2727, 0.04626, 0.2601, 0.0392, 0.257, 0.06053, 0.2648, 0.06422, 0.2663, 0.04225, 0.2523, 0.03754, 0.2461, 0.06073, 0.257, 0.06053, 0.2601, 0.0392, 0.2442, 0.03685, 0.2377, 0.05829, 0.2461, 0.06073, 0.2523, 0.03754, 0.1858, 0.9065, 0.193, 0.9046, 0.1988, 0.8912, 0.1917, 0.8856, 0.1988, 0.8912, 0.193, 0.9046, 0.1999, 0.91, 0.2045, 0.8996, 0.04673, 0.5905, 0.05443, 0.5933, 0.0534, 0.5829, 0.04559, 0.5854, 0.04111, 0.5957, 0.04673, 0.5905, 0.04559, 0.5854, 0.03902, 0.5921, 0.2045, 0.8996, 0.1999, 0.91, 0.2047, 0.9219, 0.2107, 0.9101, 0.2107, 0.9101, 0.2047, 0.9219, 0.2058, 0.9363, 0.2156, 0.9237, 0.2648, 0.06422, 0.2633, 0.08545, 0.2718, 0.09164, 0.2723, 0.06834, 0.257, 0.06053, 0.2535, 0.08105, 0.2633, 0.08545, 0.2648, 0.06422, 0.03902, 0.5921, 0.03587, 0.6028, 0.03903, 0.603, 0.04111, 0.5957, 0.03587, 0.6028, 0.03768, 0.6137, 0.03975, 0.6113, 0.03903, 0.603, 0.2461, 0.06073, 0.241, 0.08063, 0.2535, 0.08105, 0.257, 0.06053, 0.2377, 0.05829, 0.2313, 0.0808, 0.241, 0.08063, 0.2461, 0.06073, 0.2042, 0.8793, 0.2071, 0.8734, 0.2002, 0.8673, 0.2105, 0.8878, 0.2131, 0.8827, 0.2071, 0.8734, 0.2042, 0.8793, 0.2169, 0.8975, 0.2189, 0.8931, 0.2131, 0.8827, 0.2105, 0.8878, 0.2233, 0.906, 0.2189, 0.8931, 0.2169, 0.8975, 0.1874, 0.919, 0.193, 0.9046, 0.1858, 0.9065, 0.1838, 0.9212, 0.1876, 0.929, 0.1874, 0.919, 0.1838, 0.9212, 0.1851, 0.9325, 0.1851, 0.9325, 0.1887, 0.94, 0.1904, 0.9351, 0.1876, 0.929, 0.1887, 0.94, 0.193, 0.9435, 0.1938, 0.9383, 0.1904, 0.9351, 0.1987, 0.9424, 0.1991, 0.9346, 0.1938, 0.9383, 0.193, 0.9435, 0.2058, 0.9363, 0.2047, 0.9219, 0.1991, 0.9346, 0.1987, 0.9424, 0.2712, 0.1496, 0.2718, 0.09164, 0.2633, 0.08545, 0.2595, 0.1486, 0.2595, 0.1486, 0.2633, 0.08545, 0.2535, 0.08105, 0.2453, 0.1454, 0.2453, 0.1454, 0.2535, 0.08105, 0.241, 0.08063, 0.2308, 0.141, 0.2308, 0.141, 0.241, 0.08063, 0.2313, 0.0808, 0.22, 0.1315, 0.2114, 0.8237, 0.2002, 0.8673, 0.2071, 0.8734, 0.2182, 0.8358, 0.04323, 0.6228, 0.04497, 0.6181, 0.03975, 0.6113, 0.03768, 0.6137, 0.05114, 0.6286, 0.05386, 0.6183, 0.04497, 0.6181, 0.04323, 0.6228, 0.05483, 0.3146, 0.0547, 0.3319, 0.06565, 0.327, 0.06574, 0.3096, 0.0547, 0.3319, 0.05428, 0.3474, 0.0657, 0.3472, 0.06565, 0.327, 0.2182, 0.8358, 0.2071, 0.8734, 0.2131, 0.8827, 0.2274, 0.8506, 0.2274, 0.8506, 0.2131, 0.8827, 0.2189, 0.8931, 0.2357, 0.864, 0.2357, 0.864, 0.2189, 0.8931, 0.2233, 0.906, 0.2444, 0.8723, 0.2333, 0.8359, 0.2274, 0.8506, 0.2357, 0.864, 0.2416, 0.8529, 0.05428, 0.3474, 0.05458, 0.3635, 0.06676, 0.3685, 0.0657, 0.3472, 0.05458, 0.3635, 0.05426, 0.3801, 0.06614, 0.3858, 0.06676, 0.3685, 0.08749, 0.5832, 0.08737, 0.5972, 0.09646, 0.5978, 0.09924, 0.5849, 0.08737, 0.5972, 0.08744, 0.61, 0.09641, 0.6111, 0.09646, 0.5978, 0.08744, 0.61, 0.0869, 0.6223, 0.09562, 0.624, 0.09641, 0.6111, 0.0869, 0.6223, 0.08571, 0.6351, 0.0969, 0.6377, 0.09562, 0.624, 0.03661, 0.3491, 0.05428, 0.3474, 0.0547, 0.3319, 0.03699, 0.3336, 0.03825, 0.3643, 0.05458, 0.3635, 0.05428, 0.3474, 0.03661, 0.3491, 0.03776, 0.3789, 0.05426, 0.3801, 0.05458, 0.3635, 0.03825, 0.3643, 0.2416, 0.8529, 0.2357, 0.864, 0.2444, 0.8723, 0.2114, 0.8237, 0.2182, 0.8358, 0.2224, 0.8236, 0.2224, 0.8236, 0.2182, 0.8358, 0.2274, 0.8506, 0.2333, 0.8359, 0.07284, 0.5952, 0.08737, 0.5972, 0.08749, 0.5832, 0.07166, 0.5829, 0.07295, 0.6081, 0.08744, 0.61, 0.08737, 0.5972, 0.07284, 0.5952, 0.0719, 0.6203, 0.0869, 0.6223, 0.08744, 0.61, 0.07295, 0.6081, 0.06952, 0.6329, 0.08571, 0.6351, 0.0869, 0.6223, 0.0719, 0.6203, 0.03699, 0.3336, 0.0547, 0.3319, 0.05483, 0.3146, 0.03844, 0.3192, 0.1175, 0.6344, 0.1216, 0.6134, 0.1012, 0.6117, 0.09988, 0.6248, 0.2603, 0.1778, 0.2731, 0.1731, 0.2712, 0.1496, 0.2595, 0.1486, 0.2438, 0.1776, 0.2603, 0.1778, 0.2595, 0.1486, 0.2453, 0.1454, 0.2235, 0.1695, 0.2438, 0.1776, 0.2453, 0.1454, 0.2308, 0.141, 0.2135, 0.1446, 0.2235, 0.1695, 0.2308, 0.141, 0.22, 0.1315, 0.1143, 0.6454, 0.1175, 0.6344, 0.09988, 0.6248, 0.0969, 0.6377, 0.08982, 0.32, 0.0836, 0.3006, 0.06574, 0.3096, 0.06565, 0.327, 0.09383, 0.3465, 0.08982, 0.32, 0.06565, 0.327, 0.0657, 0.3472, 0.09282, 0.375, 0.09383, 0.3465, 0.0657, 0.3472, 0.06676, 0.3685, 0.08803, 0.3918, 0.09282, 0.375, 0.06676, 0.3685, 0.06614, 0.3858, 0.2266, 0.8073, 0.2126, 0.8069, 0.2114, 0.8237, 0.2224, 0.8236, 0.2393, 0.8247, 0.2266, 0.8073, 0.2224, 0.8236, 0.2333, 0.8359, 0.2475, 0.8434, 0.2393, 0.8247, 0.2333, 0.8359, 0.2416, 0.8529, 0.2546, 0.8584, 0.2475, 0.8434, 0.2416, 0.8529, 0.2444, 0.8723, 0.2731, 0.1731, 0.2603, 0.1778, 0.2728, 0.2319, 0.2907, 0.2158, 0.2266, 0.8073, 0.2393, 0.8247, 0.2599, 0.7853, 0.2513, 0.7635, 0.2393, 0.8247, 0.2475, 0.8434, 0.2706, 0.8168, 0.2599, 0.7853, 0.1196, 0.5923, 0.1184, 0.5798, 0.09924, 0.5849, 0.101, 0.5982, 0.1216, 0.6134, 0.1196, 0.5923, 0.101, 0.5982, 0.1012, 0.6117, 0.2475, 0.8434, 0.2546, 0.8584, 0.2706, 0.8168, 0.1637, 0.1316, 0.1562, 0.1484, 0.1676, 0.1668, 0.1738, 0.1455])
me_fpsarms_2_003.materials.append(mat_armstex_006)
me_fpsarms_2_003.use_remesh_fix_poles = True
me_fpsarms_2_003.use_remesh_preserve_attributes = False
me_fpsarms_2_003.update()
arm_reference_001 = bpy.data.armatures.new('Reference.001')  # bones are not reproduced

# ---- objects
ob_fpsarms_2_003 = bpy.data.objects.new('FpsArms.2.003', me_fpsarms_2_003)
ob_right_arm = bpy.data.objects.new('right arm', arm_reference_001)

# ---- transforms, parenting, visibility, modifiers, constraints
ob_fpsarms_2_003.parent = ob_right_arm
ob_fpsarms_2_003.matrix_parent_inverse = Matrix(((147.9, 0.0, -0.0, 62.38), (-0.0, -6.464e-06, 147.9, 32.49), (0.0, -147.9, -6.464e-06, -44.62), (-0.0, 0.0, -0.0, 1.0)))
ob_fpsarms_2_003.location = (-0.002459, -0.1825, -0.1557)
ob_fpsarms_2_003.rotation_euler = (1.571, -0.0, 0.0)
ob_fpsarms_2_003.scale = (0.005565, 0.005565, 0.005565)
ob_fpsarms_2_003.color = (0.8, 0.8, 0.8, 1.0)
_vg = ob_fpsarms_2_003.vertex_groups.new(name='RightShoulder')
_vg = ob_fpsarms_2_003.vertex_groups.new(name='RightArm')
for _i, _w in zip([188, 190, 192, 194, 196, 197, 198, 199, 200, 201, 202, 203, 204, 258, 259, 281, 283, 291, 292, 293, 306, 321, 322, 324, 330, 336, 345, 353, 360, 372, 376, 378, 381, 386, 387, 389, 390, 391, 395, 399, 401, 416, 421, 423, 426, 431, 434, 438, 439, 440, 447, 453, 454, 455, 457, 458, 563, 564], [0.972, 0.964, 0.9791, 0.9929, 0.9835, 0.9854, 0.9866, 0.9817, 0.9832, 0.9835, 0.9845, 0.9869, 0.9855, 0.9589, 0.9716, 0.02124, 0.0004564, 0.03259, 0.02399, 0.02247, 0.04673, 0.9695, 0.9868, 0.1377, 0.9703, 0.1632, 0.1812, 0.9626, 0.9627, 0.9643, 0.9227, 0.8969, 0.9005, 0.9115, 0.9076, 0.925, 0.9529, 0.7095, 0.6532, 0.9778, 0.5782, 0.4901, 0.08831, 0.4636, 0.1679, 0.5767, 0.9804, 0.6818, 0.7434, 0.7575, 0.9638, 0.1309, 0.1777, 0.08823, 0.0801, 0.9519, 0.988, 0.9892]): _vg.add([_i], _w, 'REPLACE')
_vg = ob_fpsarms_2_003.vertex_groups.new(name='RightForeArm_')
for _i, _w in zip([188, 190, 248, 250, 256, 258, 259, 261, 267, 271, 273, 280, 281, 283, 284, 285, 289, 291, 292, 293, 306, 307, 308, 309, 310, 311, 312, 313, 316, 321, 324, 330, 336, 339, 342, 345, 351, 352, 353, 354, 356, 360, 362, 372, 376, 378, 379, 381, 386, 387, 389, 390, 391, 394, 395, 401, 409, 415, 416, 421, 422, 423, 426, 427, 429, 430, 431, 436, 438, 439, 440, 447, 451, 453, 454, 455, 457, 458], [0.005853, 0.02182, 0.06684, 0.06511, 0.06777, 0.03193, 0.006688, 0.07097, 0.06886, 0.0708, 0.05508, 0.06387, 0.9618, 0.9613, 0.963, 0.9794, 0.9761, 0.9544, 0.9582, 0.9598, 0.9486, 0.9724, 0.9692, 0.9816, 0.982, 0.9378, 0.9532, 0.9667, 0.9771, 0.01077, 0.8595, 0.009325, 0.8351, 0.9809, 0.9758, 0.8166, 0.6541, 0.7622, 0.02462, 0.7463, 0.9802, 0.02447, 0.8114, 0.02127, 0.07707, 0.1028, 0.8736, 0.09926, 0.08827, 0.09214, 0.07479, 0.04401, 0.2897, 0.9779, 0.3459, 0.4205, 0.9241, 0.9367, 0.5084, 0.9078, 0.9191, 0.5351, 0.8301, 0.9261, 0.8962, 0.8439, 0.4223, 0.06021, 0.3175, 0.256, 0.2419, 0.02225, 0.05694, 0.8669, 0.8206, 0.9076, 0.9152, 0.0459]): _vg.add([_i], _w, 'REPLACE')
_vg = ob_fpsarms_2_003.vertex_groups.new(name='RightForearmRoll')
for _i, _w in zip([88, 102, 113, 114, 116, 118, 248, 249, 250, 251, 256, 257, 261, 262, 267, 269, 271, 272, 273, 274, 279, 280, 311, 312, 313, 351, 352, 354, 362, 379, 409, 415, 422, 427, 429, 430, 436, 437, 451], [0.01327, 0.001663, 0.01548, 0.01748, 0.01445, 0.006354, 0.8342, 0.1924, 0.8302, 0.1881, 0.8274, 0.1929, 0.8353, 0.2126, 0.8647, 0.219, 0.8706, 0.2342, 0.858, 0.2284, 0.2495, 0.8652, 0.05262, 0.02442, 0.005428, 0.3253, 0.2191, 0.2354, 0.1741, 0.116, 0.06868, 0.05718, 0.07275, 0.06639, 0.09348, 0.1417, 0.8409, 0.2057, 0.8479]): _vg.add([_i], _w, 'REPLACE')
_vg = ob_fpsarms_2_003.vertex_groups.new(name='RightHand')
for _i, _w in zip([0, 1, 3, 4, 5, 6, 12, 25, 39, 41, 42, 45, 46, 49, 51, 59, 61, 63, 65, 67, 68, 70, 72, 73, 74, 76, 78, 79, 83, 85, 87, 88, 92, 93, 96, 102, 103, 104, 105, 106, 109, 113, 114, 116, 118, 119, 120, 125, 127, 133, 136, 186, 193, 195, 205, 210, 212, 213, 215, 216, 218, 222, 226, 228, 230, 231, 233, 234, 235, 236, 237, 238, 239, 240, 241, 242, 243, 244, 248, 249, 250, 251, 256, 257, 261, 262, 267, 269, 271, 272, 273, 274, 279, 280, 384, 396, 398, 400, 402, 406, 436, 437, 442, 451], [0.5801, 0.0724, 0.4521, 0.5772, 0.7404, 0.05853, 0.0432, 0.1663, 0.7974, 0.7458, 0.7868, 0.7999, 0.6562, 0.748, 0.9864, 0.8792, 0.9078, 0.918, 0.8838, 0.8871, 0.8883, 0.9168, 0.9154, 0.8903, 0.9067, 0.8818, 0.86, 0.8892, 0.9704, 0.9628, 0.9474, 0.9337, 0.9654, 0.967, 0.9478, 0.9527, 0.9394, 0.9445, 0.9318, 0.9253, 0.9428, 0.9437, 0.9419, 0.9431, 0.9524, 0.9354, 0.9289, 0.9811, 0.9413, 0.941, 0.01468, 0.0191, 0.03672, 0.003058, 0.1388, 0.1006, 0.295, 0.2339, 0.6612, 0.6931, 0.002045, 0.03461, 0.01661, 0.1058, 0.07291, 0.04753, 0.2984, 0.3908, 0.5195, 0.09719, 0.0469, 0.1506, 0.1606, 0.1972, 0.1956, 0.04016, 0.09951, 0.1174, 0.09791, 0.7854, 0.1035, 0.789, 0.1036, 0.7831, 0.09273, 0.7637, 0.06571, 0.7572, 0.05792, 0.7418, 0.08604, 0.7481, 0.7262, 0.07017, 0.3431, 0.1387, 6.886e-05, 0.5312, 0.5776, 0.5811, 0.09786, 0.7717, 0.0661, 0.09414]): _vg.add([_i], _w, 'REPLACE')
_vg = ob_fpsarms_2_003.vertex_groups.new(name='RightHandThumb1')
for _i, _w in zip([0, 3, 4, 5, 7, 8, 10, 22, 25, 29, 30, 39, 41, 42, 45, 46, 49, 59, 61, 63, 65, 67, 68, 70, 76, 78, 79, 96, 101, 108, 112, 119, 120, 127, 133, 157, 160, 161, 164, 167, 174, 175, 176, 180, 185, 186, 187, 189, 191, 193, 195, 205, 210, 212, 213, 215, 216, 218, 220, 222, 223, 225, 226, 228, 230, 231, 233, 234, 235, 236, 237, 238, 242, 243, 384, 396, 400, 402, 406], [0.03609, 0.184, 0.06811, 0.1538, 0.006618, 0.01724, 0.03981, 0.04694, 0.6632, 0.05626, 0.02441, 0.05204, 0.03034, 0.008468, 0.00851, 0.1751, 0.06564, 0.1112, 0.06221, 0.06018, 0.1015, 0.08893, 0.07846, 0.02218, 0.01686, 0.007447, 0.05003, 0.01455, 0.004124, 0.0287, 0.005383, 0.023, 0.03149, 0.046, 0.04155, 0.02848, 0.05244, 0.05953, 0.06095, 0.06995, 0.07208, 0.1247, 0.1442, 0.148, 0.1407, 0.3576, 0.2253, 0.1191, 0.09217, 0.833, 0.8885, 0.7407, 0.7761, 0.6716, 0.7326, 0.2969, 0.2458, 0.2828, 0.225, 0.3868, 0.1353, 0.1472, 0.156, 0.603, 0.7559, 0.8356, 0.6523, 0.5283, 0.3416, 0.09187, 0.1339, 0.03035, 0.1411, 0.05618, 0.3196, 0.5089, 0.1027, 0.03352, 0.02038]): _vg.add([_i], _w, 'REPLACE')
_vg = ob_fpsarms_2_003.vertex_groups.new(name='RightHandThumb2')
for _i, _w in zip([8, 10, 22, 25, 29, 94, 97, 98, 101, 108, 112, 117, 122, 129, 138, 139, 142, 146, 147, 154, 155, 157, 160, 161, 163, 164, 167, 174, 175, 176, 180, 185, 186, 187, 189, 191, 193, 195, 205, 210, 212, 215, 216, 218, 220, 222, 223, 225, 226, 228, 230, 231, 237, 242, 396], [0.01364, 0.05015, 0.02025, 0.07132, 0.05378, 0.927, 0.9225, 0.9083, 0.879, 0.8642, 0.8321, 0.8354, 0.8513, 0.03363, 0.08711, 0.108, 0.05099, 0.09916, 0.0904, 0.03598, 0.05521, 0.9099, 0.8892, 0.8649, 0.06011, 0.9253, 0.9155, 0.8871, 0.7399, 0.7199, 0.7721, 0.1371, 0.3571, 0.6335, 0.8416, 0.8835, 0.1188, 0.079, 0.08841, 0.1108, 0.005352, 0.005194, 0.001504, 0.4592, 0.4904, 0.3783, 0.1731, 0.1651, 0.1106, 0.0939, 0.09065, 0.08769, 0.03105, 0.03994, 0.07559]): _vg.add([_i], _w, 'REPLACE')
_vg = ob_fpsarms_2_003.vertex_groups.new(name='RightHandThumb3')
for _i, _w in zip([14, 15, 16, 17, 18, 19, 23, 26, 28, 36, 37, 38, 40, 43, 44, 48, 52, 54, 55, 56, 57, 58, 60, 62, 66, 71, 75, 77, 81, 82, 84, 89, 91, 94, 97, 98, 101, 108, 112, 117, 122, 123, 124, 129, 138, 139, 142, 146, 147, 154, 155, 157, 160, 161, 163, 176], [0.1048, 0.05166, 0.01368, 0.02914, 0.05106, 0.07277, 0.05808, 0.09578, 0.05791, 0.122, 0.1889, 0.03458, 0.2156, 0.3149, 0.1254, 0.1844, 0.3405, 0.7947, 0.808, 0.7753, 0.8392, 0.8514, 0.8777, 0.8576, 0.8322, 0.06187, 0.05278, 0.06752, 0.1572, 0.4554, 0.6355, 0.572, 0.144, 0.05953, 0.05874, 0.07089, 0.07119, 0.06702, 0.1233, 0.1364, 0.1286, 0.9738, 0.9911, 0.9414, 0.8939, 0.8724, 0.915, 0.8825, 0.8923, 0.945, 0.9091, 0.03963, 0.03945, 0.04582, 0.904, 0.002949]): _vg.add([_i], _w, 'REPLACE')
_vg = ob_fpsarms_2_003.vertex_groups.new(name='RightHandIndex1')
for _i, _w in zip([7, 8, 10, 13, 22, 29, 30, 32, 175, 176, 185, 186, 187, 218, 220, 222, 223, 225, 226, 228, 237, 242, 305, 317, 325, 328, 329, 331, 332, 338, 343, 346, 350, 355, 359, 361, 383, 411, 414, 419, 433, 446, 448, 449, 450, 452, 456, 459, 466, 468, 471, 477, 478, 479], [0.1084, 0.7209, 0.6733, 0.02631, 0.1752, 0.4563, 0.03919, 0.1143, 0.01859, 0.004893, 0.2605, 0.0802, 0.02072, 0.06456, 0.08696, 0.03388, 0.2684, 0.2064, 0.1285, 0.008397, 0.04479, 0.0875, 0.00377, 0.04955, 0.08935, 0.0259, 0.1916, 0.7187, 0.04751, 0.03068, 0.8112, 0.05578, 0.8172, 0.08179, 0.3077, 0.09383, 0.199, 0.06133, 0.4563, 0.05343, 0.5227, 0.08656, 0.04383, 0.01383, 0.7325, 0.04245, 0.1469, 0.5482, 0.6327, 0.8886, 0.9239, 0.873, 0.14, 0.02208]): _vg.add([_i], _w, 'REPLACE')
_vg = ob_fpsarms_2_003.vertex_groups.new(name='RightHandIndex2')
for _i, _w in zip([260, 305, 319, 320, 328, 329, 331, 338, 340, 343, 344, 346, 350, 408, 411, 414, 419, 420, 425, 433, 446, 448, 450, 452, 459, 541, 542, 549, 551, 556, 562, 565, 566, 567], [0.386, 0.7471, 0.06151, 0.05556, 0.8415, 0.06026, 0.1152, 0.8581, 0.002492, 0.1156, 0.07804, 0.8792, 0.1138, 0.01881, 0.8922, 0.1026, 0.7854, 0.03161, 0.7053, 0.1014, 0.7071, 0.7129, 0.1074, 0.8932, 0.1084, 0.7417, 0.6636, 0.6783, 0.1459, 0.03436, 0.0264, 0.1112, 0.252, 0.05978]): _vg.add([_i], _w, 'REPLACE')
_vg = ob_fpsarms_2_003.vertex_groups.new(name='RightHandIndex3')
for _i, _w in zip([319, 320, 323, 327, 337, 340, 344, 363, 408, 420, 488, 492, 499, 506, 507, 508, 509, 511, 512, 513, 525, 530, 537, 538, 539, 541, 542, 549, 551, 562, 565, 566, 567], [0.8233, 0.7775, 0.7817, 0.8106, 0.8263, 0.7448, 0.7911, 0.7542, 0.7329, 0.8222, 0.007253, 0.02228, 0.003122, 0.04815, 0.0005947, 0.05703, 0.03634, 0.1003, 0.1215, 0.07144, 0.04988, 0.05848, 0.1364, 0.135, 0.02209, 0.1295, 0.1287, 0.1055, 0.03744, 0.007021, 0.04908, 0.09003, 0.8211]): _vg.add([_i], _w, 'REPLACE')
_vg = ob_fpsarms_2_003.vertex_groups.new(name='RightHandMiddle1')
for _i, _w in zip([7, 8, 10, 13, 22, 29, 30, 32, 35, 126, 185, 218, 220, 222, 223, 225, 226, 236, 237, 242, 303, 304, 314, 315, 317, 318, 325, 326, 329, 331, 332, 333, 334, 335, 341, 343, 347, 348, 349, 350, 355, 357, 358, 359, 361, 364, 365, 366, 368, 369, 370, 371, 380, 382, 383, 384, 396, 414, 419, 432, 433, 441, 446, 448, 449, 450, 456, 459, 461, 466, 468, 471, 477, 478, 479, 531, 534, 535, 543], [0.1346, 0.05782, 0.09397, 0.8503, 0.584, 0.2741, 0.6781, 0.7762, 0.04459, 0.744, 0.05156, 0.0313, 0.01529, 0.03297, 0.07933, 0.1319, 0.1993, 0.082, 0.2421, 0.03531, 0.7507, 0.07008, 0.0793, 0.7529, 0.7238, 0.00709, 0.6564, 0.0166, 0.7305, 0.145, 0.6537, 0.05469, 0.6079, 0.008314, 0.6541, 0.05558, 0.6183, 0.4992, 0.178, 0.0494, 0.5839, 0.04591, 0.3578, 0.5433, 0.8377, 0.9138, 0.6844, 0.7474, 0.08708, 0.1192, 0.01729, 0.009812, 0.247, 0.1211, 0.7228, 0.01909, 0.06829, 0.4178, 0.04879, 0.07507, 0.3526, 0.2528, 0.05298, 0.05238, 0.9403, 0.1334, 0.7964, 0.3177, 0.1755, 0.2577, 0.04332, 0.01447, 0.1044, 0.8379, 0.934, 0.07674, 0.004603, 0.09568, 0.04077]): _vg.add([_i], _w, 'REPLACE')
_vg = ob_fpsarms_2_003.vertex_groups.new(name='RightHandMiddle2')
for _i, _w in zip([260, 277, 278, 282, 286, 287, 288, 290, 294, 295, 296, 297, 298, 299, 300, 301, 302, 303, 304, 305, 314, 315, 317, 318, 319, 320, 323, 325, 326, 327, 328, 332, 333, 334, 335, 337, 338, 340, 341, 344, 346, 355, 357, 359, 361, 363, 365, 368, 370, 371, 385, 397, 404, 405, 408, 419, 420, 425, 446, 448, 452, 541, 542, 549, 551, 556, 562, 565, 566], [0.569, 0.8475, 0.8462, 0.7796, 0.7977, 0.7921, 0.8151, 0.8283, 0.8367, 0.1166, 0.1466, 0.1331, 0.1619, 0.2092, 0.2063, 0.2023, 0.1604, 0.1316, 0.7932, 0.1997, 0.3445, 0.06066, 0.158, 0.9386, 0.008613, 0.1024, 0.07549, 0.1619, 0.9145, 0.06355, 0.09515, 0.123, 0.7787, 0.03646, 0.1181, 0.05561, 0.07714, 0.1619, 0.007816, 0.03538, 0.03436, 0.03167, 0.09004, 0.02836, 0.0105, 0.1604, 0.02062, 0.1203, 0.2471, 0.6737, 0.9091, 0.1164, 0.1043, 0.1155, 0.158, 0.1079, 0.06651, 0.2431, 0.145, 0.1831, 0.02651, 0.1019, 0.1827, 0.195, 0.8009, 0.9305, 0.928, 0.8287, 0.6403]): _vg.add([_i], _w, 'REPLACE')
_vg = ob_fpsarms_2_003.vertex_groups.new(name='RightHandMiddle3')
for _i, _w in zip([252, 253, 254, 255, 263, 264, 265, 266, 268, 270, 275, 276, 277, 278, 282, 286, 287, 288, 290, 294, 295, 296, 297, 298, 299, 300, 301, 302, 319, 320, 323, 327, 337, 340, 344, 363, 367, 373, 374, 375, 377, 397, 404, 405, 408, 418, 420, 424, 428, 435, 443, 444, 445, 460, 480, 486, 487, 488, 491, 492, 499, 506, 507, 508, 509, 510, 511, 512, 513, 525, 526, 527, 528, 529, 530, 537, 538, 539, 540, 567], [0.4992, 0.6637, 0.7346, 0.7918, 0.08128, 0.1524, 0.1432, 0.297, 0.6879, 0.8313, 0.814, 0.2894, 0.1008, 0.1041, 0.08188, 0.06789, 0.08831, 0.1006, 0.09861, 0.09493, 0.7919, 0.6896, 0.8037, 0.7778, 0.714, 0.6717, 0.5148, 0.5036, 0.06563, 0.06054, 0.1161, 0.1032, 0.0822, 0.06233, 0.08258, 0.05791, 0.3128, 0.09318, 0.1611, 0.3293, 0.2707, 0.8148, 0.7958, 0.6857, 0.06093, 0.22, 0.05479, 0.3391, 0.2469, 0.1675, 0.3303, 0.1969, 0.301, 0.6114, 0.6773, 0.2575, 0.3202, 0.6209, 0.1668, 0.39, 0.1998, 0.3407, 0.1756, 0.3408, 0.3369, 0.08448, 0.6421, 0.6332, 0.7082, 0.8694, 0.9919, 0.2335, 0.1072, 0.1684, 0.3374, 0.6612, 0.7529, 0.9312, 0.6114, 0.0839]): _vg.add([_i], _w, 'REPLACE')
_vg = ob_fpsarms_2_003.vertex_groups.new(name='RightHandRing1')
for _i, _w in zip([0, 3, 4, 5, 6, 7, 8, 10, 11, 12, 13, 22, 24, 25, 27, 29, 30, 31, 32, 33, 34, 35, 39, 46, 47, 50, 64, 111, 126, 136, 175, 176, 185, 186, 187, 206, 214, 218, 220, 222, 223, 225, 226, 228, 230, 235, 236, 237, 238, 240, 241, 242, 243, 244, 303, 315, 317, 325, 332, 334, 341, 347, 348, 349, 355, 358, 359, 364, 365, 366, 369, 380, 382, 383, 384, 396, 400, 403, 406, 407, 410, 412, 413, 417, 432, 441, 461, 462, 466, 468, 531, 532, 533, 534, 535, 536, 543, 544, 545, 546, 547, 548, 550, 552, 553, 554, 555, 557, 558], [0.03307, 0.05905, 0.00486, 0.04008, 0.02702, 0.5928, 0.1203, 0.1104, 0.2296, 0.02895, 0.08525, 0.1332, 0.04738, 0.05134, 0.06782, 0.1331, 0.1975, 0.1515, 0.07054, 0.285, 0.0878, 0.8434, 0.01878, 0.001867, 0.2362, 0.2311, 0.002766, 0.7004, 0.2232, 0.2692, 0.04205, 0.03815, 0.3293, 0.1143, 0.05153, 0.03251, 0.04297, 0.1008, 0.112, 0.08864, 0.2875, 0.2995, 0.3474, 0.09578, 0.02474, 0.002864, 0.5555, 0.445, 0.1704, 0.0085, 0.05156, 0.4514, 0.1502, 0.0204, 0.02496, 0.07875, 0.008791, 0.04821, 0.0972, 0.182, 0.1647, 0.3216, 0.402, 0.6995, 0.2295, 0.6167, 0.07345, 0.04811, 0.1252, 0.2023, 0.8267, 0.7181, 0.7906, 0.03845, 0.1675, 0.1485, 0.09133, 0.08729, 0.007945, 0.7031, 0.5834, 0.1728, 0.01718, 0.6748, 0.7798, 0.6346, 0.7564, 0.8299, 0.05314, 0.0002895, 0.6916, 0.1089, 0.1089, 0.7737, 0.6232, 0.07525, 0.5143, 0.05225, 0.6651, 0.05149, 0.6686, 0.05752, 0.7172, 0.06318, 0.736, 0.09602, 0.02856, 0.03857, 0.03906]): _vg.add([_i], _w, 'REPLACE')
_vg = ob_fpsarms_2_003.vertex_groups.new(name='RightHandRing2')
for _i, _w in zip([282, 286, 287, 288, 290, 303, 304, 314, 315, 317, 325, 326, 332, 333, 334, 335, 341, 347, 348, 349, 357, 365, 368, 370, 371, 385, 407, 410, 417, 432, 441, 461, 462, 483, 496, 501, 502, 503, 504, 505, 514, 515, 516, 517, 518, 519, 520, 521, 522, 523, 524, 531, 532, 533, 534, 535, 536, 543, 544, 545, 546, 547, 548, 550, 552, 553, 554, 555, 557, 558, 559, 560, 561], [0.124, 0.1215, 0.1039, 0.06038, 0.004444, 0.05087, 0.1223, 0.5587, 0.09563, 0.0096, 0.008271, 0.003405, 0.05969, 0.1372, 0.1342, 0.8372, 0.1355, 0.02647, 0.06541, 0.03399, 0.8453, 0.1435, 0.772, 0.697, 0.2719, 0.05055, 0.004181, 0.005751, 0.04391, 0.04384, 0.07267, 0.03069, 0.03574, 0.02432, 0.01393, 0.8565, 0.8724, 0.8746, 0.8995, 0.8969, 0.9016, 0.9129, 0.9165, 0.1312, 0.1512, 0.1632, 0.1467, 0.1905, 0.2157, 0.2393, 0.1995, 0.1825, 0.86, 0.8663, 0.1419, 0.1955, 0.8899, 0.1996, 0.9064, 0.1735, 0.9132, 0.1407, 0.9127, 0.1413, 0.9139, 0.1588, 0.8805, 0.9332, 0.9284, 0.9276, 0.09341, 0.1074, 0.1695]): _vg.add([_i], _w, 'REPLACE')
_vg = ob_fpsarms_2_003.vertex_groups.new(name='RightHandRing3')
for _i, _w in zip([252, 253, 266, 268, 270, 290, 294, 295, 296, 299, 300, 301, 302, 397, 404, 405, 424, 428, 443, 444, 445, 460, 463, 464, 465, 467, 469, 470, 472, 473, 474, 475, 476, 481, 482, 483, 484, 485, 489, 490, 493, 494, 495, 496, 497, 498, 500, 501, 502, 503, 504, 505, 514, 515, 516, 517, 518, 519, 520, 521, 522, 523, 524, 559, 560, 561], [0.2388, 0.03609, 0.06572, 0.101, 0.01395, 0.02117, 0.03398, 0.047, 0.1263, 0.02121, 0.08967, 0.2527, 0.3042, 0.01033, 0.06804, 0.1618, 0.009669, 0.02579, 0.0555, 0.01736, 0.07441, 0.1026, 0.4847, 0.2427, 0.3244, 0.503, 0.2642, 0.4342, 0.3147, 0.4961, 0.2998, 0.585, 0.4611, 0.186, 0.7654, 0.8111, 0.7182, 0.7827, 0.8381, 0.2211, 0.1825, 0.3141, 0.5912, 0.8553, 0.9038, 0.8614, 0.4743, 0.1241, 0.1087, 0.1089, 0.08801, 0.09225, 0.08627, 0.07498, 0.06941, 0.8372, 0.819, 0.8144, 0.8363, 0.7957, 0.7702, 0.7414, 0.7794, 0.8857, 0.8736, 0.7997]): _vg.add([_i], _w, 'REPLACE')
_vg = ob_fpsarms_2_003.vertex_groups.new(name='RightHandPinky1')
for _i, _w in zip([0, 1, 2, 3, 4, 5, 6, 7, 9, 11, 12, 20, 21, 24, 27, 31, 33, 34, 35, 39, 41, 42, 45, 46, 47, 49, 50, 53, 64, 72, 73, 74, 76, 78, 79, 105, 106, 111, 136, 143, 179, 181, 185, 186, 206, 207, 208, 209, 211, 214, 217, 219, 221, 223, 224, 227, 228, 229, 232, 234, 235, 236, 237, 238, 239, 240, 241, 242, 243, 244, 245, 246, 247, 349, 369, 382, 384, 388, 392, 393, 396, 398, 400, 402, 403, 406, 407, 410, 412, 413, 417, 432, 442, 462, 534, 543, 545, 547, 550, 553], [0.3195, 0.889, 0.793, 0.2601, 0.3063, 0.01068, 0.8843, 0.09234, 0.9126, 0.6648, 0.8582, 0.7618, 0.8597, 0.7847, 0.863, 0.6738, 0.6179, 0.8295, 0.09262, 0.0999, 0.1837, 0.1545, 0.1375, 0.1164, 0.7364, 0.154, 0.7163, 0.8682, 0.9305, 0.03244, 0.06765, 0.0544, 0.06375, 0.08863, 0.03457, 0.01321, 0.02339, 0.2567, 0.6644, 0.9611, 0.007687, 0.03338, 0.05018, 0.002407, 0.3161, 0.1249, 0.09747, 0.9112, 0.2992, 0.3172, 0.103, 0.2326, 0.06943, 0.00593, 0.2243, 0.07041, 0.05728, 0.8889, 0.2309, 0.02579, 0.07703, 0.1465, 0.02974, 0.6093, 0.7828, 0.7429, 0.7175, 0.1779, 0.6362, 0.7953, 0.9689, 0.06566, 0.2589, 0.01068, 0.02255, 0.03606, 0.1023, 0.05552, 0.276, 0.07315, 0.01392, 0.9476, 0.2459, 0.3412, 0.8867, 0.3407, 0.2507, 0.3467, 0.7698, 0.9254, 0.2263, 0.04927, 0.8916, 0.09413, 0.04094, 0.0224, 0.07704, 0.1554, 0.1185, 0.08397]): _vg.add([_i], _w, 'REPLACE')
_vg = ob_fpsarms_2_003.vertex_groups.new(name='RightHandPinky2')
for _i, _w in zip([2, 9, 12, 20, 21, 24, 27, 31, 33, 34, 50, 53, 64, 115, 130, 131, 144, 145, 148, 151, 152, 153, 156, 158, 159, 162, 165, 166, 168, 169, 170, 171, 172, 173, 177, 178, 179, 181, 182, 183, 184, 206, 207, 208, 209, 211, 214, 217, 219, 221, 224, 227, 229, 232, 246, 247, 388, 392, 393, 410, 412, 432, 535, 543, 545], [0.1881, 0.06433, 0.0168, 0.2027, 0.09807, 0.1533, 0.05546, 0.1618, 0.07912, 0.07541, 0.02791, 0.1028, 0.0154, 0.003913, 0.01032, 0.06316, 0.0131, 0.08371, 0.0009941, 0.4316, 0.6064, 0.5736, 0.6857, 0.7756, 0.8261, 0.8315, 0.7471, 0.1202, 0.164, 0.9516, 0.1332, 0.1376, 0.1532, 0.208, 0.3445, 0.2416, 0.947, 0.9318, 0.07603, 0.07918, 0.2224, 0.6319, 0.8457, 0.8852, 0.08189, 0.6759, 0.6194, 0.8581, 0.7204, 0.8644, 0.7236, 0.8239, 0.1047, 0.7317, 0.8551, 0.724, 0.9191, 0.7105, 0.9126, 0.02603, 0.01276, 0.01504, 0.05822, 0.1947, 0.05858]): _vg.add([_i], _w, 'REPLACE')
_vg = ob_fpsarms_2_003.vertex_groups.new(name='RightHandPinky3')
for _i, _w in zip([69, 80, 86, 90, 95, 99, 100, 107, 110, 115, 121, 128, 130, 131, 132, 134, 135, 137, 140, 141, 144, 145, 148, 149, 150, 151, 152, 153, 156, 158, 159, 162, 165, 166, 168, 170, 171, 172, 173, 177, 178, 182, 183, 184, 219, 221, 224, 227, 232, 246], [0.193, 0.01038, 0.04435, 0.1111, 0.07051, 0.1157, 0.1267, 0.1806, 0.1179, 0.2423, 0.2361, 0.08497, 0.302, 0.4897, 0.2068, 0.2909, 0.6103, 0.01424, 0.0995, 0.138, 0.2771, 0.6085, 0.8758, 0.7824, 0.2315, 0.5085, 0.3379, 0.3785, 0.2861, 0.2092, 0.1588, 0.1455, 0.2176, 0.7743, 0.7399, 0.7962, 0.8278, 0.828, 0.7695, 0.6037, 0.7093, 0.8982, 0.8934, 0.695, 0.003372, 0.05608, 0.02996, 0.09499, 0.01092, 0.07246]): _vg.add([_i], _w, 'REPLACE')
_vg = ob_fpsarms_2_003.vertex_groups.new(name='LeftShoulder')
_vg = ob_fpsarms_2_003.vertex_groups.new(name='LeftArm')
_vg = ob_fpsarms_2_003.vertex_groups.new(name='LeftForeArm_')
_vg = ob_fpsarms_2_003.vertex_groups.new(name='LeftForearmRoll')
_vg = ob_fpsarms_2_003.vertex_groups.new(name='LeftHand')
_vg = ob_fpsarms_2_003.vertex_groups.new(name='LeftHandThumb1')
_vg = ob_fpsarms_2_003.vertex_groups.new(name='LeftHandThumb2')
_vg = ob_fpsarms_2_003.vertex_groups.new(name='LeftHandThumb3')
_vg = ob_fpsarms_2_003.vertex_groups.new(name='LeftHandIndex1')
_vg = ob_fpsarms_2_003.vertex_groups.new(name='LeftHandIndex2')
_vg = ob_fpsarms_2_003.vertex_groups.new(name='LeftHandIndex3')
_vg = ob_fpsarms_2_003.vertex_groups.new(name='LeftHandMiddle1')
_vg = ob_fpsarms_2_003.vertex_groups.new(name='LeftHandMiddle2')
_vg = ob_fpsarms_2_003.vertex_groups.new(name='LeftHandMiddle3')
_vg = ob_fpsarms_2_003.vertex_groups.new(name='LeftHandRing1')
_vg = ob_fpsarms_2_003.vertex_groups.new(name='LeftHandRing2')
_vg = ob_fpsarms_2_003.vertex_groups.new(name='LeftHandRing3')
_vg = ob_fpsarms_2_003.vertex_groups.new(name='LeftHandPinky1')
_vg = ob_fpsarms_2_003.vertex_groups.new(name='LeftHandPinky2')
_vg = ob_fpsarms_2_003.vertex_groups.new(name='LeftHandPinky3')
_vg = ob_fpsarms_2_003.vertex_groups.new(name='RightHandThumb4')
for _i, _w in zip([14, 15, 16, 17, 18, 19, 23, 26, 28, 36, 37, 38, 40, 43, 44, 48, 52, 54, 55, 56, 57, 58, 60, 62, 66, 71, 75, 77, 81, 82, 84, 89, 91, 142, 155, 163], [0.8938, 0.9477, 0.9678, 0.96, 0.9484, 0.9266, 0.9413, 0.9034, 0.9414, 0.8766, 0.8083, 0.9572, 0.783, 0.6814, 0.8736, 0.8137, 0.655, 0.2021, 0.1811, 0.2201, 0.1508, 0.1316, 0.1013, 0.1227, 0.1506, 0.9373, 0.9465, 0.9316, 0.8406, 0.5369, 0.3549, 0.4194, 0.854, 0.01545, 0.01774, 0.01636]): _vg.add([_i], _w, 'REPLACE')
_vg = ob_fpsarms_2_003.vertex_groups.new(name='RightHandIndex4')
for _i, _w in zip([480, 486, 487, 488, 491, 492, 499, 506, 507, 508, 509, 510, 511, 512, 513, 525, 527, 528, 529, 530, 537, 538, 539, 540], [0.302, 0.7277, 0.661, 0.3476, 0.8161, 0.5702, 0.7708, 0.6051, 0.7965, 0.5961, 0.6157, 0.9066, 0.2471, 0.2315, 0.2132, 0.07566, 0.7508, 0.8801, 0.804, 0.598, 0.1892, 0.09911, 0.008069, 0.3637]): _vg.add([_i], _w, 'REPLACE')
_vg = ob_fpsarms_2_003.vertex_groups.new(name='RightHandMiddle4')
for _i, _w in zip([252, 253, 254, 255, 263, 264, 265, 266, 268, 270, 275, 276, 295, 296, 297, 302, 367, 373, 374, 375, 377, 405, 418, 424, 428, 435, 443, 444, 445, 460], [0.2376, 0.2746, 0.2265, 0.1741, 0.9105, 0.8245, 0.8281, 0.6267, 0.19, 0.1173, 0.1553, 0.6937, 0.02083, 0.01299, 0.003459, 0.001155, 0.6685, 0.8976, 0.8231, 0.6474, 0.6979, 0.01235, 0.7484, 0.6211, 0.7071, 0.8068, 0.6028, 0.7628, 0.6133, 0.2641]): _vg.add([_i], _w, 'REPLACE')
_vg = ob_fpsarms_2_003.vertex_groups.new(name='RightHandRing4')
for _i, _w in zip([463, 464, 465, 467, 469, 470, 472, 473, 474, 475, 476, 481, 482, 483, 484, 485, 489, 490, 493, 494, 495, 496, 497, 498, 500, 517, 518, 561], [0.5022, 0.7506, 0.6665, 0.4828, 0.7284, 0.5538, 0.6762, 0.489, 0.6915, 0.3977, 0.5266, 0.8088, 0.2099, 0.1512, 0.2626, 0.1941, 0.1385, 0.773, 0.8124, 0.6768, 0.3912, 0.1123, 0.07613, 0.1209, 0.5135, 0.008961, 0.00444, 0.007031]): _vg.add([_i], _w, 'REPLACE')
_vg = ob_fpsarms_2_003.vertex_groups.new(name='RightHandPinky4')
for _i, _w in zip([69, 80, 86, 90, 95, 99, 100, 107, 110, 115, 121, 128, 130, 131, 132, 134, 135, 137, 140, 141, 144, 145, 148, 149, 150, 151, 152, 153, 166, 168, 170, 171, 177, 178, 183, 184], [0.7974, 0.9678, 0.9492, 0.8805, 0.923, 0.8739, 0.8605, 0.8005, 0.8702, 0.7299, 0.7484, 0.9076, 0.6668, 0.4452, 0.7751, 0.6884, 0.3641, 0.9659, 0.8922, 0.8483, 0.6905, 0.3057, 0.09817, 0.1942, 0.758, 0.0267, 0.01523, 0.004577, 0.1004, 0.09022, 0.06607, 0.01286, 0.04068, 0.03441, 0.002149, 0.07774]): _vg.add([_i], _w, 'REPLACE')
_m = ob_fpsarms_2_003.modifiers.new('Armature', 'ARMATURE')
_m.object = ob_right_arm
ob_right_arm.location = (-0.4219, 0.0259, 0.03925)
ob_right_arm.rotation_euler = (1.571, -0.0, 0.0)
ob_right_arm.scale = (0.006762, 0.006762, 0.006762)

# ---- collection membership
col_collection.objects.link(ob_fpsarms_2_003)
col_collection.objects.link(ob_right_arm)

# ---- scene / render settings (as saved in the file)
scene.frame_start = 0; scene.frame_end = 40; scene.frame_set(0)
scene.render.engine = 'BLENDER_EEVEE_NEXT'
scene.render.fps = 30
scene.cycles.use_denoising = False
scene.cycles.samples = 128
scene.cycles.sampling_pattern = 'TABULATED_SOBOL'
scene.cycles.use_adaptive_sampling = False
scene.cycles.use_light_tree = False
scene.view_settings.view_transform = 'Filmic'
bpy.context.view_layer.update()

# ---- added for rendering (the .blend has no active camera and no usable light): camera, sun
cam_auto = bpy.data.cameras.new('AutoCamera')
cam_auto.lens = 50.0
cam_auto.sensor_width = 36.0
cam_auto.clip_end = 1000.0
ob_auto_camera = bpy.data.objects.new('AutoCamera', cam_auto)
scene.collection.objects.link(ob_auto_camera)
ob_auto_camera.location = (0.137779, -0.455433, 0.436507)
ob_auto_camera.rotation_euler = (1.09748, -7.21219e-08, 0.694738)
scene.camera = ob_auto_camera
light_auto_sun = bpy.data.lights.new('AutoSun', 'SUN')
light_auto_sun.energy = 3.0
light_auto_sun.angle = 0.0523599
ob_auto_sun = bpy.data.objects.new('AutoSun', light_auto_sun)
scene.collection.objects.link(ob_auto_sun)
ob_auto_sun.rotation_euler = (0.872665, 0.174533, 0.523599)
bpy.context.view_layer.update()
